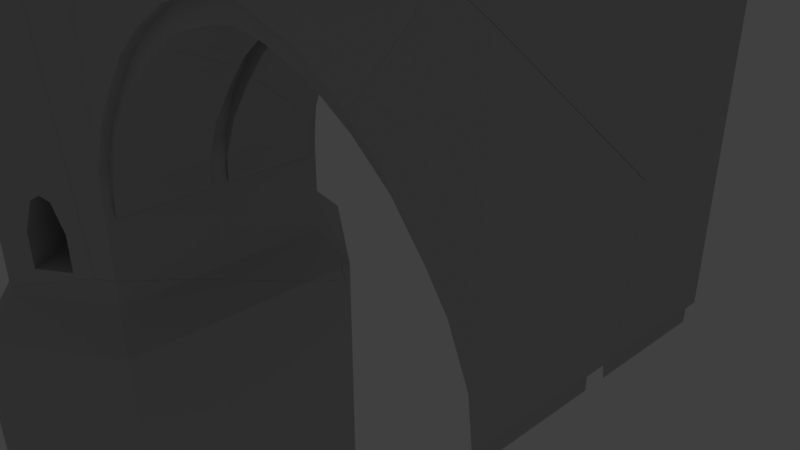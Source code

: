 # Source: PontCoupe01.blend  (saved by Blender 2.78.0; exported with 4.5.12 LTS)
import bpy
from mathutils import Matrix  # noqa: F401  (used for matrix-valued properties, if any)

bpy.ops.wm.read_factory_settings(use_empty=True)
scene = bpy.context.scene
scene.name = 'Scene'

# ---- collections
col_collection_1 = bpy.data.collections.new('Collection 1'); scene.collection.children.link(col_collection_1)
col_collection_1.hide_render = True
col_collection_1.hide_viewport = True
col_collection_2 = bpy.data.collections.new('Collection 2'); scene.collection.children.link(col_collection_2)

# ---- materials (node trees are filled in below, after node groups)
mat_murchateau_005 = bpy.data.materials.new('MurChateau.005')
mat_murchateau_005.alpha_threshold = 0.0
mat_murchateau_005.use_transparent_shadow = False
mat_murchateau_005.diffuse_color = (0.5489, 0.5489, 0.5489, 1.0)
mat_murchateau_005.specular_color = (0.0, 0.0, 0.0)
mat_murchateau_005.roughness = 0.5
mat_murchateau_005.specular_intensity = 1.0
mat_sol_004 = bpy.data.materials.new('sol.004')
mat_sol_004.alpha_threshold = 0.0
mat_sol_004.use_transparent_shadow = False
mat_sol_004.diffuse_color = (0.1845, 0.1767, 0.1299, 1.0)
mat_sol_004.specular_color = (0.0, 0.0, 0.0)
mat_sol_004.roughness = 0.5

# ---- material node trees

# ---- world
world_world = bpy.data.worlds.new('World'); scene.world = world_world
world_world.color = (0.05088, 0.05088, 0.05088)
world_world.use_sun_shadow = False
world_world.sun_shadow_jitter_overblur = 0.0
world_world.cycles.sampling_method = 'MANUAL'

# ---- cameras
cam_camera = bpy.data.cameras.new('Camera')
cam_camera.clip_end = 100.0
cam_camera.lens = 35.0
cam_camera.sensor_width = 32.0
cam_camera.sensor_height = 18.0
cam_camera.ortho_scale = 7.314
cam_camera.dof.focus_distance = 0.0
cam_camera.dof.aperture_fstop = 128.0

# ---- lights
light_lamp = bpy.data.lights.new('Lamp', 'POINT')
light_lamp.transmission_factor = 0.0
light_lamp.cutoff_distance = 30.0
light_lamp.energy = 100.0
light_lamp.shadow_buffer_clip_start = 1.001
light_lamp.shadow_soft_size = 0.1
light_lamp.shadow_maximum_resolution = 0.006
light_lamp.use_absolute_resolution = True

# ---- meshes
me_cube_010 = bpy.data.meshes.new('Cube.010')
me_cube_010.from_pydata([(3.52, 1.896, 4.661), (3.446, 1.74, 0.6854), (3.503, 1.74, -0.1562), (3.167, 1.74, 1.345), (2.742, 1.74, 1.952), (2.305, 1.74, 2.484), (1.773, 1.74, 2.921), (1.165, 1.74, 3.29), (0.5062, 1.74, 3.501), (3.446, 1.896, 0.6854), (3.52, 1.896, 0.04063), (3.167, 1.896, 1.345), (2.742, 1.896, 1.952), (2.305, 1.896, 2.484), (1.773, 1.896, 2.921), (1.165, 1.896, 3.29), (0.5062, 1.896, 3.501), (3.446, 0.1555, 0.3341), (3.167, 0.1555, 0.9932), (3.503, 0.1555, -0.1562), (2.742, 0.1555, 1.601), (2.305, 0.1555, 2.133), (1.773, 0.1555, 2.57), (1.165, 0.1555, 2.939), (0.5062, 0.1555, 3.15), (3.446, 0.1555, 0.6854), (3.503, 0.1555, 0.1951), (3.167, 0.1555, 1.345), (2.742, 0.1555, 1.952), (2.305, 0.1555, 2.484), (1.773, 0.1555, 2.921), (1.165, 0.1555, 3.29), (0.5062, 0.1555, 3.501), (3.446, 1.74, 0.3341), (3.503, 1.74, 0.1951), (3.167, 1.74, 0.9932), (2.742, 1.74, 1.601), (2.305, 1.74, 2.133), (1.773, 1.74, 2.57), (1.165, 1.74, 2.939), (0.5062, 1.74, 3.15), (3.52, 1.613, 4.433), (3.52, 1.613, 4.661), (-4.8, 1.059, -1.085), (-4.8, 1.059, -0.4532), (-5.343, 1.381, -1.085), (-5.343, 1.381, -0.4532), (-5.071, 1.22, 0.1499), (-5.207, 1.3, 0.05806), (-4.935, 1.139, 0.05806), (-5.0, 3.44, 5.967), (-5.0, 2.918, -1.581), (-2.983, 2.139, -2.169), (-2.888, 1.981, 5.967), (-7.013, 2.139, -2.169), (-7.112, 1.981, 5.967), (-5.0, 2.918, 4.661), (-3.52, 1.896, 4.661), (-6.48, 1.896, 4.661), (-5.0, 2.918, 0.04063), (-6.48, 1.896, 0.04063), (0.0, 1.74, 3.236), (0.0, 1.896, 4.661), (-3.446, 1.74, 0.6854), (-3.503, 1.74, -0.1562), (-3.167, 1.74, 1.345), (-2.742, 1.74, 1.952), (-2.305, 1.74, 2.484), (-1.773, 1.74, 2.921), (-1.165, 1.74, 3.29), (-0.5062, 1.74, 3.501), (-3.446, 1.896, 0.6854), (-3.52, 1.896, 0.04063), (-3.167, 1.896, 1.345), (-2.742, 1.896, 1.952), (-2.305, 1.896, 2.484), (-1.773, 1.896, 2.921), (-1.165, 1.896, 3.29), (-0.5062, 1.896, 3.501), (0.0, 1.896, 3.624), (-3.446, 0.1555, 0.3341), (-3.167, 0.1555, 0.9932), (-3.503, 0.1555, -0.1562), (-2.742, 0.1555, 1.601), (-2.305, 0.1555, 2.133), (-1.773, 0.1555, 2.57), (-1.165, 0.1555, 2.939), (-0.5062, 0.1555, 3.15), (0.0, 0.1555, 3.236), (-3.446, 0.1555, 0.6854), (-3.503, 0.1555, 0.1951), (-3.167, 0.1555, 1.345), (-2.742, 0.1555, 1.952), (-2.305, 0.1555, 2.484), (-1.773, 0.1555, 2.921), (-1.165, 0.1555, 3.29), (-0.5062, 0.1555, 3.501), (0.0, 0.1555, 3.587), (-3.446, 1.74, 0.3341), (-3.503, 1.74, 0.1951), (-3.167, 1.74, 0.9932), (-2.742, 1.74, 1.601), (-2.305, 1.74, 2.133), (-1.773, 1.74, 2.57), (-1.165, 1.74, 2.939), (-0.5062, 1.74, 3.15), (0.0, 1.74, 3.587), (-6.48, 1.613, 4.433), (0.0, 1.613, 4.433), (-3.52, 1.613, 4.433), (-7.112, 1.577, 5.967), (-2.888, 1.577, 5.967), (0.0, 1.613, 4.661), (-6.48, 1.613, 4.661), (-2.888, 1.577, 5.134), (-3.145, 1.779, 5.977), (-3.145, 1.594, 5.316), (-6.855, 1.779, 5.977), (-5.0, 3.44, 5.134), (-7.112, 1.981, 5.134), (-3.52, 1.613, 4.661), (-2.888, 1.981, 5.134), (-6.855, 1.594, 5.316), (-7.112, 1.577, 5.134), (-5.453, 3.216, -2.169), (-5.334, 2.687, 4.661), (-5.334, 2.687, 0.04063), (-5.477, 3.11, 5.967), (-5.477, 3.11, 5.134), (-5.473, 2.771, 5.316), (-4.538, 2.776, 5.316), (-4.55, 3.221, -2.169), (-4.671, 2.691, 4.661), (-4.671, 2.691, 0.04063), (-4.53, 3.115, 5.967), (-4.53, 3.115, 5.134), (-6.175, 2.106, 4.661), (-6.175, 2.106, 0.04063), (-6.677, 2.281, 5.967), (-6.677, 2.281, 5.134), (-6.473, 1.642, 5.977), (-6.473, 2.043, 5.316), (-6.598, 2.425, -2.169), (-3.401, 2.427, -2.169), (-3.529, 2.045, 5.977), (-3.827, 2.108, 4.661), (-3.827, 2.108, 0.04063), (-3.529, 1.642, 5.977), (-3.326, 2.284, 5.967), (-3.326, 2.284, 5.134), (-6.677, 2.281, 5.305), (-7.112, 1.981, 5.305), (-4.588, 1.642, 5.316), (-5.0, 1.642, 5.316), (-4.53, 3.115, 5.305), (-5.0, 3.44, 5.305), (-2.888, 1.577, 5.305), (-2.888, 1.981, 5.305), (-7.112, 1.577, 5.305), (-3.145, 1.594, 5.977), (-6.855, 1.594, 5.977), (-6.473, 1.642, 5.316), (-5.477, 3.11, 5.305), (-5.419, 1.642, 5.316), (-5.473, 2.771, 5.977), (-4.538, 2.776, 5.977), (-6.473, 2.043, 5.977), (-3.529, 1.642, 5.316), (-3.326, 2.284, 5.305), (-3.529, 2.045, 5.316), (-3.843, 2.01, 5.803), (-4.09, 2.289, 4.661), (-4.09, 2.289, 0.04063), (-3.859, 1.642, 5.316), (-3.701, 2.542, 5.792), (-3.701, 2.542, 5.134), (-3.759, 2.674, -2.169), (-4.308, 2.346, 5.803), (-4.478, 2.558, 4.661), (-4.478, 2.558, 0.04063), (-4.346, 1.642, 5.316), (-4.256, 2.926, 5.792), (-4.256, 2.926, 5.134), (-4.288, 3.04, -2.169), (-5.727, 3.027, -2.169), (-5.536, 2.548, 4.661), (-5.536, 2.548, 0.04063), (-5.764, 2.912, 5.792), (-5.764, 2.912, 5.134), (-5.671, 1.642, 5.316), (-5.713, 2.334, 5.803), (-5.946, 2.264, 4.661), (-5.946, 2.264, 0.04063), (-6.351, 2.507, 5.792), (-6.351, 2.507, 5.134), (-6.187, 1.642, 5.316), (-6.201, 1.978, 5.803), (-6.287, 2.64, -2.169), (-3.701, 2.542, 5.305), (-3.843, 2.01, 5.316), (-4.308, 2.346, 5.316), (-4.256, 2.926, 5.305), (-5.764, 2.912, 5.305), (-5.713, 2.334, 5.316), (-6.351, 2.507, 5.305), (-6.201, 1.978, 5.316), (-4.207, 2.37, -1.085), (-4.207, 2.37, 0.05806), (-4.202, 2.367, 0.04063), (-4.077, 2.28, -1.085), (-4.09, 2.289, -1.085), (-4.077, 2.28, -0.4532), (-4.09, 2.289, -0.4019), (-4.337, 2.46, 0.1499), (-4.337, 2.46, -1.085), (-4.598, 2.64, -1.085), (-4.547, 2.605, -1.085), (-4.478, 2.558, -1.085), (-4.467, 2.55, -1.085), (-4.598, 2.64, -0.4532), (-4.467, 2.55, 0.05806), (-4.341, 2.463, -1.085), (-4.472, 2.553, 0.04063), (-4.481, 2.559, 0.006264), (-4.476, 2.556, 0.02293), (-4.478, 2.558, 0.01444), (-4.576, 1.437, -0.4532), (-5.892, 2.302, -1.085), (-5.313, 1.363, -0.4532), (-6.023, 2.211, -0.4532), (-5.966, 2.251, -0.2302), (-5.946, 2.264, -0.1539), (-5.946, 2.264, -1.085), (-5.313, 1.363, -1.085), (-6.023, 2.211, -1.021), (-6.023, 2.211, -1.085), (-5.762, 2.392, -1.085), (-5.892, 2.302, 0.05806), (-5.762, 2.392, 0.1499), (-4.951, 1.423, 0.1499), (-5.897, 2.298, 0.04063), (-5.071, 1.22, -0.1506), (-5.207, 1.3, -0.3209), (-4.995, 1.968, -0.4532), (-5.501, 2.572, -0.4532), (-4.566, 1.454, -0.4532), (-5.501, 2.572, -1.085), (-4.995, 1.968, -1.085), (-5.536, 2.548, -1.085), (-5.631, 2.482, -1.085), (-5.681, 2.448, -1.085), (-5.631, 2.482, 0.05806), (-4.973, 1.695, 0.05806), (-4.758, 1.438, 0.05806), (-5.627, 2.485, 0.04063), (-5.536, 2.548, -0.3178), (-5.566, 2.527, -0.1973), (-5.334, 2.687, -1.581), (-4.998, 3.53, -2.169), (-3.52, 1.896, -1.581), (-3.827, 2.108, -1.581), (-6.48, 1.896, -1.581), (-5.536, 2.548, -1.581), (-4.671, 2.691, -1.581), (-6.175, 2.106, -1.581), (-4.09, 2.289, -1.581), (-4.478, 2.558, -1.581), (-5.946, 2.264, -1.581), (-5.453, 3.216, -6.716), (-4.998, 3.53, -6.716), (-2.983, 2.139, -6.716), (-3.401, 2.427, -6.716), (-7.013, 2.139, -6.716), (-5.727, 3.027, -6.716), (-4.55, 3.221, -6.716), (-6.598, 2.425, -6.716), (-3.759, 2.674, -6.716), (-4.288, 3.04, -6.716), (-6.287, 2.64, -6.716), (3.446, 0.0, 0.6854), (3.167, 0.0, 1.345), (2.742, 0.0, 1.952), (2.305, 0.0, 2.484), (1.773, 0.0, 2.921), (1.165, 0.0, 3.29), (0.5062, 0.0, 3.501), (3.52, -1.896, 4.661), (3.52, 0.0, 0.04063), (3.446, -1.74, 0.6854), (3.503, -1.74, -0.1562), (3.167, -1.74, 1.345), (2.742, -1.74, 1.952), (2.305, -1.74, 2.484), (1.773, -1.74, 2.921), (1.165, -1.74, 3.29), (0.5062, -1.74, 3.501), (3.446, -1.896, 0.6854), (3.52, -1.896, 0.04063), (3.167, -1.896, 1.345), (2.742, -1.896, 1.952), (2.305, -1.896, 2.484), (1.773, -1.896, 2.921), (1.165, -1.896, 3.29), (0.5062, -1.896, 3.501), (3.446, -0.1555, 0.3341), (3.167, -0.1555, 0.9932), (3.503, -0.1555, -0.1562), (2.742, -0.1555, 1.601), (2.305, -0.1555, 2.133), (1.773, -0.1555, 2.57), (1.165, -0.1555, 2.939), (0.5062, -0.1555, 3.15), (3.446, -0.1555, 0.6854), (3.503, -0.1555, 0.1951), (3.167, -0.1555, 1.345), (2.742, -0.1555, 1.952), (2.305, -0.1555, 2.484), (1.773, -0.1555, 2.921), (1.165, -0.1555, 3.29), (0.5062, -0.1555, 3.501), (3.446, -1.74, 0.3341), (3.503, -1.74, 0.1951), (3.167, -1.74, 0.9932), (2.742, -1.74, 1.601), (2.305, -1.74, 2.133), (1.773, -1.74, 2.57), (1.165, -1.74, 2.939), (0.5062, -1.74, 3.15), (3.52, 0.0, 4.433), (3.52, -1.613, 4.433), (3.52, -1.613, 4.661), (-4.8, -1.059, -1.085), (-4.8, -1.059, -0.4532), (-5.343, -1.381, -1.085), (-5.343, -1.381, -0.4532), (-5.071, -1.22, 0.1499), (-5.207, -1.3, 0.05806), (-4.935, -1.139, 0.05806), (-5.0, 0.0, -2.217), (-5.0, -3.44, 5.967), (-5.0, -2.918, -1.581), (-3.52, 0.0, -1.581), (-2.983, -2.139, -2.169), (-2.888, -1.981, 5.967), (-6.48, 0.0, -1.581), (-7.013, -2.139, -2.169), (-7.112, -1.981, 5.967), (-3.446, 0.0, 0.6854), (-3.167, 0.0, 1.345), (-2.742, 0.0, 1.952), (-2.305, 0.0, 2.484), (-1.773, 0.0, 2.921), (-1.165, 0.0, 3.29), (-0.5062, 0.0, 3.501), (0.0, 0.0, 3.624), (-5.0, -2.918, 4.661), (-3.52, -1.896, 4.661), (-6.48, -1.896, 4.661), (-5.0, -2.918, 0.04063), (-6.48, -1.896, 0.04063), (-6.48, 0.0, 0.04063), (-3.52, 0.0, 0.04063), (0.0, -1.74, 3.236), (0.0, -1.896, 4.661), (-3.446, -1.74, 0.6854), (-3.503, -1.74, -0.1562), (-3.167, -1.74, 1.345), (-2.742, -1.74, 1.952), (-2.305, -1.74, 2.484), (-1.773, -1.74, 2.921), (-1.165, -1.74, 3.29), (-0.5062, -1.74, 3.501), (-3.446, -1.896, 0.6854), (-3.52, -1.896, 0.04063), (-3.167, -1.896, 1.345), (-2.742, -1.896, 1.952), (-2.305, -1.896, 2.484), (-1.773, -1.896, 2.921), (-1.165, -1.896, 3.29), (-0.5062, -1.896, 3.501), (0.0, -1.896, 3.624), (-3.446, -0.1555, 0.3341), (-3.167, -0.1555, 0.9932), (-3.503, -0.1555, -0.1562), (-2.742, -0.1555, 1.601), (-2.305, -0.1555, 2.133), (-1.773, -0.1555, 2.57), (-1.165, -0.1555, 2.939), (-0.5062, -0.1555, 3.15), (0.0, -0.1555, 3.236), (-3.446, -0.1555, 0.6854), (-3.503, -0.1555, 0.1951), (-3.167, -0.1555, 1.345), (-2.742, -0.1555, 1.952), (-2.305, -0.1555, 2.484), (-1.773, -0.1555, 2.921), (-1.165, -0.1555, 3.29), (-0.5062, -0.1555, 3.501), (0.0, -0.1555, 3.587), (-3.446, -1.74, 0.3341), (-3.503, -1.74, 0.1951), (-3.167, -1.74, 0.9932), (-2.742, -1.74, 1.601), (-2.305, -1.74, 2.133), (-1.773, -1.74, 2.57), (-1.165, -1.74, 2.939), (-0.5062, -1.74, 3.15), (0.0, -1.74, 3.587), (0.0, 0.0, 4.433), (-3.52, 0.0, 4.433), (-6.48, 0.0, 4.433), (-6.48, -1.613, 4.433), (0.0, -1.613, 4.433), (-3.52, -1.613, 4.433), (-7.112, -1.577, 5.967), (-2.888, -1.577, 5.967), (0.0, -1.613, 4.661), (-6.48, -1.613, 4.661), (-2.888, -1.577, 5.134), (-3.145, -1.779, 5.977), (-3.145, -1.594, 5.316), (-6.855, -1.779, 5.977), (-5.0, -3.44, 5.134), (-7.112, -1.981, 5.134), (-3.52, -1.613, 4.661), (-2.888, -1.981, 5.134), (-6.855, -1.594, 5.316), (-7.112, -1.577, 5.134), (-5.453, -3.216, -2.169), (-5.334, 0.0, -2.217), (-5.334, -2.687, 4.661), (-5.334, -2.687, 0.04063), (-5.477, -3.11, 5.967), (-5.477, -3.11, 5.134), (-5.473, -2.771, 5.316), (-4.538, -2.776, 5.316), (-4.671, 0.0, -2.217), (-4.55, -3.221, -2.169), (-4.671, -2.691, 4.661), (-4.671, -2.691, 0.04063), (-4.53, -3.115, 5.967), (-4.53, -3.115, 5.134), (-6.175, 0.0, -2.217), (-6.175, -2.106, 4.661), (-6.175, -2.106, 0.04063), (-6.677, -2.281, 5.967), (-6.677, -2.281, 5.134), (-6.473, -1.642, 5.977), (-6.473, -2.043, 5.316), (-6.598, -2.425, -2.169), (-3.401, -2.427, -2.169), (-3.529, -2.045, 5.977), (-3.827, 0.0, -2.217), (-3.827, -2.108, 4.661), (-3.827, -2.108, 0.04063), (-3.529, -1.642, 5.977), (-3.326, -2.284, 5.967), (-3.326, -2.284, 5.134), (-6.677, -2.281, 5.305), (-7.112, -1.981, 5.305), (-4.588, -1.642, 5.316), (-5.0, -1.642, 5.316), (-4.53, -3.115, 5.305), (-5.0, -3.44, 5.305), (-2.888, -1.577, 5.305), (-2.888, -1.981, 5.305), (-7.112, -1.577, 5.305), (-3.145, -1.594, 5.977), (-6.855, -1.594, 5.977), (-6.473, -1.642, 5.316), (-5.477, -3.11, 5.305), (-5.419, -1.642, 5.316), (-5.473, -2.771, 5.977), (-4.538, -2.776, 5.977), (-6.473, -2.043, 5.977), (-3.529, -1.642, 5.316), (-3.326, -2.284, 5.305), (-3.529, -2.045, 5.316), (-3.843, -2.01, 5.803), (-4.09, 0.0, -2.217), (-4.09, -2.289, 4.661), (-4.09, -2.289, 0.04063), (-3.859, -1.642, 5.316), (-3.701, -2.542, 5.792), (-3.701, -2.542, 5.134), (-3.759, -2.674, -2.169), (-4.308, -2.346, 5.803), (-4.478, 0.0, -2.217), (-4.478, -2.558, 4.661), (-4.478, -2.558, 0.04063), (-4.346, -1.642, 5.316), (-4.256, -2.926, 5.792), (-4.256, -2.926, 5.134), (-4.288, -3.04, -2.169), (-5.727, -3.027, -2.169), (-5.536, 0.0, -2.217), (-5.536, -2.548, 4.661), (-5.536, -2.548, 0.04063), (-5.764, -2.912, 5.792), (-5.764, -2.912, 5.134), (-5.671, -1.642, 5.316), (-5.713, -2.334, 5.803), (-5.946, 0.0, -2.217), (-5.946, -2.264, 4.661), (-5.946, -2.264, 0.04063), (-6.351, -2.507, 5.792), (-6.351, -2.507, 5.134), (-6.187, -1.642, 5.316), (-6.201, -1.978, 5.803), (-6.287, -2.64, -2.169), (-3.701, -2.542, 5.305), (-3.843, -2.01, 5.316), (-4.308, -2.346, 5.316), (-4.256, -2.926, 5.305), (-5.764, -2.912, 5.305), (-5.713, -2.334, 5.316), (-6.351, -2.507, 5.305), (-6.201, -1.978, 5.316), (-4.207, -2.37, -1.085), (-4.207, -2.37, 0.05806), (-4.202, -2.367, 0.04063), (-4.077, -2.28, -1.085), (-4.09, -2.289, -1.085), (-4.077, -2.28, -0.4532), (-4.09, -2.289, -0.4019), (-4.337, -2.46, 0.1499), (-4.337, -2.46, -1.085), (-4.598, -2.64, -1.085), (-4.547, -2.605, -1.085), (-4.478, -2.558, -1.085), (-4.467, -2.55, -1.085), (-4.598, -2.64, -0.4532), (-4.467, -2.55, 0.05806), (-4.341, -2.463, -1.085), (-4.472, -2.553, 0.04063), (-4.481, -2.559, 0.006264), (-4.476, -2.556, 0.02293), (-4.478, -2.558, 0.01444), (-4.576, -1.437, -0.4532), (-5.892, -2.302, -1.085), (-5.313, -1.363, -0.4532), (-6.023, -2.211, -0.4532), (-5.966, -2.251, -0.2302), (-5.946, -2.264, -0.1539), (-5.946, -2.264, -1.085), (-5.313, -1.363, -1.085), (-6.023, -2.211, -1.021), (-6.023, -2.211, -1.085), (-5.762, -2.392, -1.085), (-5.892, -2.302, 0.05806), (-5.762, -2.392, 0.1499), (-4.951, -1.423, 0.1499), (-5.897, -2.298, 0.04063), (-5.071, -1.22, -0.1506), (-5.207, -1.3, -0.3209), (-4.995, -1.968, -0.4532), (-5.501, -2.572, -0.4532), (-4.566, -1.454, -0.4532), (-5.501, -2.572, -1.085), (-4.995, -1.968, -1.085), (-5.536, -2.548, -1.085), (-5.631, -2.482, -1.085), (-5.681, -2.448, -1.085), (-5.631, -2.482, 0.05806), (-4.973, -1.695, 0.05806), (-4.758, -1.438, 0.05806), (-5.627, -2.485, 0.04063), (-5.536, -2.548, -0.3178), (-5.566, -2.527, -0.1973), (-5.334, -2.687, -1.581), (-4.998, -3.53, -2.169), (-4.55, 0.0, -6.716), (-4.998, 0.0, -2.169), (-3.52, -1.896, -1.581), (-3.827, -2.108, -1.581), (-2.983, 0.0, -6.716), (-6.48, -1.896, -1.581), (-7.013, 0.0, -6.716), (-6.598, 0.0, -6.716), (-5.536, -2.548, -1.581), (-5.453, 0.0, -6.716), (-4.288, 0.0, -6.716), (-4.671, -2.691, -1.581), (-6.287, 0.0, -6.716), (-6.175, -2.106, -1.581), (-4.09, -2.289, -1.581), (-3.401, 0.0, -6.716), (-3.759, 0.0, -6.716), (-4.478, -2.558, -1.581), (-5.946, -2.264, -1.581), (-5.727, 0.0, -6.716), (-4.55, 0.0, -2.169), (-4.998, 0.0, -6.716), (-6.598, 0.0, -2.169), (-7.013, 0.0, -2.169), (-5.453, 0.0, -2.169), (-4.288, 0.0, -2.169), (-6.287, 0.0, -2.169), (-2.983, 0.0, -2.169), (-3.401, 0.0, -2.169), (-3.759, 0.0, -2.169), (-5.727, 0.0, -2.169), (-5.453, -3.216, -6.716), (-4.998, -3.53, -6.716), (-2.983, -2.139, -6.716), (-3.401, -2.427, -6.716), (-7.013, -2.139, -6.716), (-5.727, -3.027, -6.716), (-4.55, -3.221, -6.716), (-6.598, -2.425, -6.716), (-3.759, -2.674, -6.716), (-4.288, -3.04, -6.716), (-6.287, -2.64, -6.716)], [], [(41, 10, 0), (0, 13, 14), (19, 33, 2), (17, 35, 33), (18, 36, 35), (20, 37, 36), (21, 38, 37), (22, 39, 38), (23, 40, 39), (24, 61, 40), (62, 42, 0), (34, 9, 10), (3, 9, 1), (4, 11, 3), (5, 12, 4), (6, 13, 5), (7, 14, 6), (8, 15, 7), (106, 16, 8), (26, 279, 25), (25, 280, 27), (27, 281, 28), (28, 282, 29), (29, 283, 30), (30, 284, 31), (31, 285, 32), (97, 285, 354), (34, 287, 26), (17, 26, 25), (18, 25, 27), (20, 27, 28), (21, 28, 29), (22, 29, 30), (23, 30, 31), (24, 31, 32), (88, 32, 97), (33, 34, 2), (35, 1, 33), (36, 3, 35), (37, 4, 36), (38, 5, 37), (39, 6, 38), (40, 7, 39), (61, 8, 40), (2, 26, 19), (328, 108, 408), (41, 112, 108), (10, 41, 287), (41, 0, 42), (287, 41, 328), (16, 79, 62), (0, 10, 9), (0, 9, 11), (16, 62, 15), (15, 62, 0), (0, 11, 12), (0, 12, 13), (14, 15, 0), (19, 17, 33), (17, 18, 35), (18, 20, 36), (20, 21, 37), (21, 22, 38), (22, 23, 39), (23, 24, 40), (24, 88, 61), (62, 112, 42), (34, 1, 9), (3, 11, 9), (4, 12, 11), (5, 13, 12), (6, 14, 13), (7, 15, 14), (8, 16, 15), (106, 79, 16), (26, 287, 279), (25, 279, 280), (27, 280, 281), (28, 281, 282), (29, 282, 283), (30, 283, 284), (31, 284, 285), (97, 32, 285), (34, 10, 287), (17, 19, 26), (18, 17, 25), (20, 18, 27), (21, 20, 28), (22, 21, 29), (23, 22, 30), (24, 23, 31), (88, 24, 32), (33, 1, 34), (35, 3, 1), (36, 4, 3), (37, 5, 4), (38, 6, 5), (39, 7, 6), (40, 8, 7), (61, 106, 8), (2, 34, 26), (328, 41, 108), (41, 42, 112), (221, 247, 214), (48, 238, 239), (45, 228, 233), (239, 49, 47), (274, 571, 592), (140, 166, 117), (154, 135, 118), (151, 119, 123), (272, 275, 578), (115, 144, 147), (58, 60, 107), (136, 137, 60), (109, 57, 72), (132, 133, 59), (133, 263, 51), (341, 259, 72), (137, 264, 261), (60, 261, 344), (57, 76, 75), (79, 62, 108), (82, 64, 98), (80, 98, 100), (81, 100, 101), (83, 101, 102), (84, 102, 103), (85, 103, 104), (86, 104, 105), (87, 105, 61), (62, 57, 120), (99, 72, 71), (65, 63, 71), (66, 65, 73), (67, 66, 74), (68, 67, 75), (69, 68, 76), (70, 69, 77), (106, 70, 78), (90, 89, 347), (89, 91, 348), (91, 92, 349), (92, 93, 350), (93, 94, 351), (94, 95, 352), (95, 96, 353), (97, 354, 353), (97, 106, 79), (99, 90, 361), (80, 89, 90), (81, 91, 89), (83, 92, 91), (84, 93, 92), (85, 94, 93), (86, 95, 94), (87, 96, 95), (88, 97, 96), (98, 64, 99), (100, 98, 63), (101, 100, 65), (102, 101, 66), (103, 102, 67), (104, 103, 68), (105, 104, 69), (61, 105, 70), (88, 61, 106), (64, 82, 90), (156, 114, 121), (410, 409, 109), (409, 408, 108), (109, 108, 112), (107, 109, 120), (148, 144, 115), (111, 53, 115), (139, 136, 58), (114, 120, 57), (135, 132, 56), (110, 160, 117), (123, 119, 58), (113, 163, 189), (50, 165, 134), (150, 139, 119), (155, 118, 128), (202, 203, 129), (128, 118, 56), (59, 51, 257), (56, 59, 126), (268, 269, 592), (164, 129, 130), (182, 178, 132), (179, 225, 223), (178, 179, 133), (201, 182, 135), (277, 581, 571), (138, 55, 117), (204, 194, 139), (194, 191, 136), (192, 231, 230), (191, 192, 137), (275, 278, 583), (161, 195, 205), (270, 575, 586), (157, 121, 149), (57, 72, 146), (259, 260, 146), (149, 121, 57), (198, 199, 169), (199, 173, 167), (55, 138, 150), (50, 134, 154), (53, 111, 156), (110, 55, 151), (111, 159, 116), (110, 158, 122), (140, 160, 122), (127, 50, 155), (127, 162, 129), (134, 165, 130), (152, 130, 129), (138, 166, 141), (166, 140, 161), (159, 147, 167), (148, 53, 157), (148, 168, 169), (147, 144, 169), (199, 200, 180), (174, 181, 177), (271, 586, 587), (168, 149, 175), (145, 146, 172), (260, 211, 172), (175, 149, 145), (201, 154, 130), (200, 130, 152), (276, 587, 581), (198, 175, 182), (171, 213, 220), (266, 218, 221), (182, 175, 171), (163, 129, 203), (273, 268, 580), (125, 126, 186), (126, 257, 262), (188, 128, 125), (162, 128, 188), (193, 196, 190), (204, 150, 141), (189, 203, 205), (278, 273, 590), (185, 238, 192), (186, 255, 256), (188, 185, 191), (202, 188, 194), (174, 170, 199), (170, 177, 200), (181, 174, 198), (181, 201, 200), (187, 190, 203), (193, 187, 202), (190, 196, 205), (193, 204, 205), (274, 592, 269), (140, 117, 160), (154, 118, 155), (151, 123, 158), (272, 578, 577), (115, 147, 159), (360, 107, 60), (58, 107, 113), (107, 360, 410), (136, 60, 58), (72, 361, 109), (109, 120, 57), (361, 409, 109), (132, 59, 56), (133, 51, 59), (341, 72, 361), (137, 261, 60), (60, 344, 360), (78, 62, 79), (57, 71, 72), (57, 73, 71), (78, 77, 62), (77, 57, 62), (57, 74, 73), (57, 75, 74), (76, 57, 77), (79, 108, 354), (108, 62, 112), (354, 108, 408), (82, 98, 80), (80, 100, 81), (81, 101, 83), (83, 102, 84), (84, 103, 85), (85, 104, 86), (86, 105, 87), (87, 61, 88), (62, 120, 112), (99, 71, 63), (65, 71, 73), (66, 73, 74), (67, 74, 75), (68, 75, 76), (69, 76, 77), (70, 77, 78), (106, 78, 79), (90, 347, 361), (89, 348, 347), (91, 349, 348), (92, 350, 349), (93, 351, 350), (94, 352, 351), (95, 353, 352), (97, 353, 96), (97, 79, 354), (99, 361, 72), (80, 90, 82), (81, 89, 80), (83, 91, 81), (84, 92, 83), (85, 93, 84), (86, 94, 85), (87, 95, 86), (88, 96, 87), (98, 99, 63), (100, 63, 65), (101, 65, 66), (102, 66, 67), (103, 67, 68), (104, 68, 69), (105, 69, 70), (61, 70, 106), (88, 106, 97), (64, 90, 99), (156, 121, 157), (410, 109, 107), (409, 108, 109), (109, 112, 120), (107, 120, 113), (148, 115, 53), (111, 115, 159), (139, 58, 119), (114, 57, 121), (135, 56, 118), (110, 117, 55), (123, 58, 113), (153, 120, 152), (173, 120, 167), (163, 113, 153), (180, 120, 173), (116, 114, 156), (114, 116, 120), (113, 122, 123), (158, 123, 122), (195, 113, 189), (122, 113, 161), (120, 153, 113), (167, 120, 116), (161, 113, 195), (152, 120, 180), (165, 50, 164), (127, 164, 50), (150, 119, 151), (155, 128, 162), (202, 129, 162), (128, 56, 125), (59, 257, 126), (56, 126, 125), (268, 592, 580), (164, 130, 165), (182, 132, 135), (215, 263, 133), (178, 133, 132), (201, 135, 154), (277, 571, 274), (138, 117, 166), (204, 139, 150), (194, 136, 139), (234, 264, 137), (191, 137, 136), (275, 583, 578), (161, 205, 141), (270, 586, 271), (157, 149, 168), (57, 146, 145), (259, 146, 72), (149, 57, 145), (198, 169, 168), (199, 167, 169), (55, 150, 151), (50, 154, 155), (53, 156, 157), (110, 151, 158), (111, 116, 156), (110, 122, 160), (140, 122, 161), (127, 155, 162), (127, 129, 164), (134, 130, 154), (152, 129, 163), (138, 141, 150), (166, 161, 141), (159, 167, 116), (148, 157, 168), (148, 169, 144), (147, 169, 167), (199, 180, 173), (174, 177, 170), (271, 587, 276), (168, 175, 198), (145, 172, 171), (260, 172, 146), (175, 145, 171), (201, 130, 200), (200, 152, 180), (276, 581, 277), (198, 182, 201), (171, 179, 178), (265, 214, 206), (182, 171, 178), (163, 203, 189), (273, 580, 590), (125, 186, 185), (126, 246, 244), (188, 125, 185), (162, 188, 202), (193, 190, 187), (204, 141, 205), (189, 205, 195), (278, 590, 583), (185, 192, 191), (186, 256, 254), (188, 191, 194), (202, 194, 204), (174, 199, 198), (170, 200, 199), (181, 198, 201), (181, 200, 177), (187, 203, 202), (193, 202, 204), (190, 205, 203), (193, 205, 196), (224, 179, 222), (208, 172, 212), (225, 179, 224), (266, 216, 217), (228, 46, 242), (219, 247, 215), (224, 222, 252), (262, 250, 249), (49, 241, 47), (213, 253, 239), (245, 211, 209), (252, 213, 239), (267, 227, 236), (231, 192, 240), (267, 264, 235), (48, 241, 242), (208, 212, 245), (243, 246, 247), (254, 256, 243), (48, 242, 46), (46, 235, 229), (46, 240, 48), (238, 252, 239), (45, 247, 227), (245, 226, 253), (253, 44, 49), (44, 242, 241), (43, 228, 44), (124, 51, 258), (259, 598, 52), (143, 259, 52), (594, 261, 54), (184, 257, 124), (51, 131, 258), (261, 142, 54), (176, 260, 143), (266, 176, 183), (263, 183, 131), (197, 262, 184), (264, 197, 142), (124, 269, 268), (52, 575, 270), (143, 270, 271), (594, 272, 577), (184, 268, 273), (258, 274, 269), (54, 275, 272), (176, 271, 276), (183, 276, 277), (131, 277, 274), (197, 273, 278), (142, 278, 275), (329, 286, 297), (286, 301, 300), (306, 289, 320), (304, 320, 322), (305, 322, 323), (307, 323, 324), (308, 324, 325), (309, 325, 326), (310, 326, 327), (311, 327, 362), (363, 286, 330), (321, 297, 296), (290, 288, 296), (291, 290, 298), (292, 291, 299), (293, 292, 300), (294, 293, 301), (295, 294, 302), (407, 295, 303), (313, 312, 279), (312, 314, 280), (314, 315, 281), (315, 316, 282), (316, 317, 283), (317, 318, 284), (318, 319, 285), (398, 354, 285), (321, 313, 287), (304, 312, 313), (305, 314, 312), (307, 315, 314), (308, 316, 315), (309, 317, 316), (310, 318, 317), (311, 319, 318), (389, 398, 319), (320, 289, 321), (322, 320, 288), (323, 322, 290), (324, 323, 291), (325, 324, 292), (326, 325, 293), (327, 326, 294), (362, 327, 295), (289, 306, 313), (328, 408, 412), (329, 412, 416), (297, 287, 329), (329, 330, 286), (287, 328, 329), (303, 363, 380), (286, 296, 297), (286, 298, 296), (303, 302, 363), (302, 286, 363), (286, 299, 298), (286, 300, 299), (301, 286, 302), (306, 320, 304), (304, 322, 305), (305, 323, 307), (307, 324, 308), (308, 325, 309), (309, 326, 310), (310, 327, 311), (311, 362, 389), (363, 330, 416), (321, 296, 288), (290, 296, 298), (291, 298, 299), (292, 299, 300), (293, 300, 301), (294, 301, 302), (295, 302, 303), (407, 303, 380), (313, 279, 287), (312, 280, 279), (314, 281, 280), (315, 282, 281), (316, 283, 282), (317, 284, 283), (318, 285, 284), (398, 285, 319), (321, 287, 297), (304, 313, 306), (305, 312, 304), (307, 314, 305), (308, 315, 307), (309, 316, 308), (310, 317, 309), (311, 318, 310), (389, 319, 311), (320, 321, 288), (322, 288, 290), (323, 290, 291), (324, 291, 292), (325, 292, 293), (326, 293, 294), (327, 294, 295), (362, 295, 407), (289, 313, 321), (328, 412, 329), (329, 416, 330), (559, 533, 526), (550, 549, 336), (540, 333, 545), (551, 337, 565), (608, 592, 571), (447, 421, 474), (462, 422, 441), (459, 427, 423), (606, 578, 609), (419, 455, 451), (357, 411, 359), (443, 359, 444), (413, 373, 356), (438, 358, 439), (439, 340, 582), (341, 373, 573), (444, 576, 584), (359, 344, 576), (356, 376, 377), (380, 412, 363), (383, 399, 365), (381, 401, 399), (382, 402, 401), (384, 403, 402), (385, 404, 403), (386, 405, 404), (387, 406, 405), (388, 362, 406), (363, 424, 356), (400, 372, 373), (366, 372, 364), (367, 374, 366), (368, 375, 367), (369, 376, 368), (370, 377, 369), (371, 378, 370), (407, 379, 371), (391, 347, 390), (390, 348, 392), (392, 349, 393), (393, 350, 394), (394, 351, 395), (395, 352, 396), (396, 353, 397), (398, 353, 354), (398, 380, 407), (400, 361, 391), (381, 391, 390), (382, 390, 392), (384, 392, 393), (385, 393, 394), (386, 394, 395), (387, 395, 396), (388, 396, 397), (389, 397, 398), (399, 400, 365), (401, 364, 399), (402, 366, 401), (403, 367, 402), (404, 368, 403), (405, 369, 404), (406, 370, 405), (362, 371, 406), (389, 407, 362), (365, 391, 383), (464, 425, 418), (410, 413, 409), (409, 412, 408), (413, 416, 412), (411, 424, 413), (456, 419, 451), (415, 419, 343), (446, 357, 443), (418, 356, 424), (441, 355, 438), (414, 421, 468), (427, 357, 423), (417, 500, 471), (339, 440, 473), (458, 423, 446), (463, 433, 422), (514, 434, 515), (433, 355, 422), (358, 569, 340), (355, 431, 358), (602, 592, 603), (472, 435, 434), (492, 438, 488), (489, 535, 537), (488, 439, 489), (513, 441, 492), (611, 571, 581), (445, 421, 346), (516, 446, 506), (506, 443, 503), (504, 542, 543), (503, 444, 504), (609, 583, 612), (469, 517, 507), (604, 586, 575), (465, 457, 425), (356, 454, 373), (573, 454, 574), (457, 356, 425), (510, 477, 511), (511, 475, 482), (346, 458, 445), (339, 462, 440), (343, 464, 415), (414, 459, 346), (415, 420, 467), (414, 426, 466), (447, 426, 468), (432, 463, 339), (432, 434, 470), (440, 435, 473), (460, 434, 435), (445, 448, 474), (474, 469, 447), (467, 475, 455), (456, 465, 343), (456, 477, 476), (455, 477, 451), (511, 490, 512), (483, 486, 491), (605, 587, 586), (476, 484, 457), (453, 481, 454), (574, 523, 521), (484, 453, 457), (513, 435, 462), (512, 460, 435), (610, 581, 587), (510, 492, 484), (480, 525, 481), (530, 529, 588), (492, 480, 484), (471, 515, 434), (607, 580, 602), (430, 497, 431), (431, 579, 569), (499, 430, 433), (470, 499, 433), (505, 501, 508), (516, 448, 458), (500, 517, 515), (612, 590, 607), (496, 550, 497), (497, 568, 567), (499, 503, 496), (514, 506, 499), (483, 511, 478), (478, 512, 486), (491, 510, 483), (491, 512, 513), (498, 515, 501), (505, 514, 498), (501, 517, 508), (505, 517, 516), (608, 603, 592), (447, 468, 421), (462, 463, 422), (459, 466, 427), (606, 577, 578), (419, 467, 455), (360, 359, 411), (357, 417, 411), (411, 410, 360), (443, 357, 359), (373, 413, 361), (413, 356, 424), (361, 413, 409), (438, 355, 358), (439, 358, 340), (341, 361, 373), (444, 359, 576), (359, 360, 344), (379, 380, 363), (356, 373, 372), (356, 372, 374), (379, 363, 378), (378, 363, 356), (356, 374, 375), (356, 375, 376), (377, 378, 356), (380, 354, 412), (412, 416, 363), (354, 408, 412), (383, 381, 399), (381, 382, 401), (382, 384, 402), (384, 385, 403), (385, 386, 404), (386, 387, 405), (387, 388, 406), (388, 389, 362), (363, 416, 424), (400, 364, 372), (366, 374, 372), (367, 375, 374), (368, 376, 375), (369, 377, 376), (370, 378, 377), (371, 379, 378), (407, 380, 379), (391, 361, 347), (390, 347, 348), (392, 348, 349), (393, 349, 350), (394, 350, 351), (395, 351, 352), (396, 352, 353), (398, 397, 353), (398, 354, 380), (400, 373, 361), (381, 383, 391), (382, 381, 390), (384, 382, 392), (385, 384, 393), (386, 385, 394), (387, 386, 395), (388, 387, 396), (389, 388, 397), (399, 364, 400), (401, 366, 364), (402, 367, 366), (403, 368, 367), (404, 369, 368), (405, 370, 369), (406, 371, 370), (362, 407, 371), (389, 398, 407), (365, 400, 391), (464, 465, 425), (410, 411, 413), (409, 413, 412), (413, 424, 416), (411, 417, 424), (456, 343, 419), (415, 467, 419), (446, 423, 357), (418, 425, 356), (441, 422, 355), (414, 346, 421), (427, 417, 357), (461, 460, 424), (482, 475, 424), (471, 461, 417), (490, 482, 424), (420, 464, 418), (418, 424, 420), (417, 427, 426), (466, 426, 427), (507, 500, 417), (426, 469, 417), (424, 417, 461), (475, 420, 424), (469, 507, 417), (460, 490, 424), (473, 472, 339), (432, 339, 472), (458, 459, 423), (463, 470, 433), (514, 470, 434), (433, 430, 355), (358, 431, 569), (355, 430, 431), (602, 580, 592), (472, 473, 435), (492, 441, 438), (439, 527, 531), (488, 438, 439), (513, 462, 441), (611, 608, 571), (445, 474, 421), (516, 458, 446), (506, 446, 443), (444, 546, 541), (503, 443, 444), (609, 578, 583), (469, 448, 517), (604, 605, 586), (465, 476, 457), (356, 453, 454), (573, 373, 454), (457, 453, 356), (510, 476, 477), (511, 477, 475), (346, 459, 458), (339, 463, 462), (343, 465, 464), (414, 466, 459), (415, 464, 420), (414, 468, 426), (447, 469, 426), (432, 470, 463), (432, 472, 434), (440, 462, 435), (460, 471, 434), (445, 458, 448), (474, 448, 469), (467, 420, 475), (456, 476, 465), (456, 451, 477), (455, 475, 477), (511, 482, 490), (483, 478, 486), (605, 610, 587), (476, 510, 484), (453, 480, 481), (574, 454, 481), (484, 480, 453), (513, 512, 435), (512, 490, 460), (610, 611, 581), (510, 513, 492), (480, 488, 489), (585, 518, 526), (492, 488, 480), (471, 500, 515), (607, 590, 580), (430, 496, 497), (431, 558, 579), (499, 496, 430), (470, 514, 499), (505, 498, 501), (516, 517, 448), (500, 507, 517), (612, 583, 590), (496, 503, 504), (497, 566, 568), (499, 506, 503), (514, 516, 506), (483, 510, 511), (478, 511, 512), (491, 513, 510), (491, 486, 512), (498, 514, 515), (505, 516, 514), (501, 515, 517), (505, 508, 517), (536, 534, 489), (520, 524, 481), (537, 536, 489), (528, 588, 529), (540, 554, 334), (559, 531, 527), (564, 535, 555), (562, 589, 579), (337, 335, 553), (565, 525, 551), (521, 557, 331), (564, 525, 532), (539, 544, 589), (543, 552, 504), (547, 584, 589), (553, 336, 554), (557, 520, 565), (558, 555, 559), (568, 566, 555), (336, 334, 554), (547, 334, 541), (543, 542, 334), (550, 564, 563), (559, 539, 548), (557, 565, 538), (332, 565, 337), (554, 540, 332), (540, 331, 332), (428, 340, 569), (572, 436, 591), (598, 573, 342), (450, 573, 574), (594, 576, 344), (593, 344, 442), (494, 569, 579), (572, 429, 338), (591, 487, 596), (437, 340, 570), (597, 442, 502), (449, 576, 345), (485, 574, 585), (599, 341, 598), (600, 452, 599), (485, 588, 493), (596, 479, 600), (493, 582, 437), (509, 579, 589), (595, 495, 429), (601, 502, 495), (509, 584, 449), (592, 591, 571), (577, 593, 578), (580, 572, 592), (571, 596, 581), (578, 597, 583), (586, 598, 575), (587, 599, 586), (581, 600, 587), (590, 595, 580), (583, 601, 590), (603, 428, 602), (575, 342, 604), (604, 450, 605), (606, 594, 577), (602, 494, 607), (608, 570, 603), (609, 345, 606), (605, 485, 610), (610, 493, 611), (611, 437, 608), (607, 509, 612), (612, 449, 609), (43, 209, 247), (210, 206, 247), (221, 218, 247), (206, 214, 247), (233, 43, 247), (215, 247, 216), (216, 247, 217), (209, 210, 247), (217, 247, 218), (239, 47, 48), (48, 237, 238), (45, 46, 228), (239, 253, 49), (260, 265, 209), (265, 210, 209), (211, 212, 172), (260, 209, 211), (171, 172, 213), (172, 208, 207), (222, 179, 220), (220, 179, 171), (172, 207, 213), (221, 265, 266), (266, 217, 218), (185, 186, 238), (186, 254, 251), (240, 192, 237), (237, 192, 238), (186, 251, 238), (133, 179, 223), (133, 223, 219), (215, 216, 263), (133, 219, 215), (137, 192, 230), (229, 234, 137), (137, 230, 229), (265, 221, 214), (206, 210, 265), (262, 248, 246), (244, 255, 126), (126, 262, 246), (255, 186, 126), (266, 263, 216), (219, 243, 247), (252, 223, 225), (219, 223, 243), (225, 224, 252), (222, 220, 252), (243, 223, 252), (249, 248, 262), (262, 267, 250), (213, 207, 253), (209, 43, 245), (226, 245, 43), (43, 44, 226), (252, 220, 213), (236, 250, 267), (267, 232, 227), (235, 232, 267), (264, 234, 235), (48, 47, 241), (245, 253, 208), (207, 208, 253), (212, 211, 245), (243, 244, 246), (244, 243, 255), (252, 251, 254), (256, 255, 243), (252, 254, 243), (46, 45, 235), (237, 48, 240), (46, 229, 230), (231, 240, 46), (46, 230, 231), (238, 251, 252), (232, 235, 45), (45, 233, 247), (247, 246, 248), (249, 250, 247), (247, 248, 249), (232, 45, 227), (236, 227, 247), (247, 250, 236), (253, 226, 44), (241, 49, 44), (44, 228, 242), (43, 233, 228), (124, 257, 51), (259, 341, 598), (143, 260, 259), (594, 344, 261), (184, 262, 257), (51, 263, 131), (261, 264, 142), (176, 265, 260), (266, 265, 176), (263, 266, 183), (197, 267, 262), (264, 267, 197), (124, 258, 269), (52, 598, 575), (143, 52, 270), (594, 54, 272), (184, 124, 268), (258, 131, 274), (54, 142, 275), (176, 143, 271), (183, 176, 276), (131, 183, 277), (197, 184, 273), (142, 197, 278), (522, 521, 559), (331, 545, 559), (559, 527, 528), (529, 530, 559), (559, 528, 529), (521, 331, 559), (526, 518, 559), (559, 530, 533), (518, 522, 559), (336, 335, 551), (551, 550, 336), (540, 334, 333), (551, 335, 337), (481, 524, 523), (521, 522, 585), (574, 481, 523), (521, 585, 574), (480, 489, 532), (489, 534, 532), (520, 481, 519), (519, 481, 525), (480, 532, 525), (588, 585, 533), (533, 530, 588), (496, 504, 550), (504, 552, 549), (566, 497, 563), (563, 497, 550), (504, 549, 550), (535, 489, 439), (582, 528, 527), (531, 535, 439), (582, 527, 439), (542, 504, 444), (444, 584, 546), (541, 542, 444), (585, 522, 518), (526, 533, 585), (431, 497, 567), (431, 567, 556), (558, 560, 579), (431, 556, 558), (528, 582, 588), (559, 555, 531), (531, 555, 535), (564, 532, 534), (534, 536, 564), (537, 535, 564), (564, 536, 537), (579, 560, 561), (561, 562, 579), (565, 519, 525), (332, 331, 538), (521, 523, 557), (538, 331, 557), (564, 551, 525), (589, 562, 548), (548, 539, 589), (589, 544, 547), (547, 546, 584), (553, 335, 336), (519, 565, 520), (557, 523, 524), (524, 520, 557), (558, 556, 555), (564, 555, 566), (567, 568, 555), (555, 556, 567), (566, 563, 564), (547, 333, 334), (334, 336, 552), (549, 552, 336), (542, 541, 334), (552, 543, 334), (550, 551, 564), (544, 539, 333), (548, 562, 559), (561, 560, 559), (558, 559, 560), (545, 333, 559), (547, 544, 333), (561, 559, 562), (539, 559, 333), (332, 538, 565), (332, 337, 553), (553, 554, 332), (540, 545, 331), (428, 570, 340), (572, 338, 436), (598, 341, 573), (450, 342, 573), (594, 345, 576), (593, 594, 344), (494, 428, 569), (572, 595, 429), (591, 436, 487), (437, 582, 340), (597, 593, 442), (449, 584, 576), (485, 450, 574), (599, 452, 341), (600, 479, 452), (485, 585, 588), (596, 487, 479), (493, 588, 582), (509, 494, 579), (595, 601, 495), (601, 597, 502), (509, 589, 584), (592, 572, 591), (577, 594, 593), (580, 595, 572), (571, 591, 596), (578, 593, 597), (586, 599, 598), (587, 600, 599), (581, 596, 600), (590, 601, 595), (583, 597, 601), (603, 570, 428), (575, 598, 342), (604, 342, 450), (606, 345, 594), (602, 428, 494), (608, 437, 570), (609, 449, 345), (605, 450, 485), (610, 485, 493), (611, 493, 437), (607, 494, 509), (612, 509, 449)])
me_cube_010.polygons.foreach_set('material_index', [0, 0, 0, 0, 0, 0, 0, 0, 0, 0, 0, 0, 0, 0, 0, 0, 0, 0, 0, 0, 0, 0, 0, 0, 0, 0, 0, 0, 0, 0, 0, 0, 0, 0, 0, 0, 0, 0, 0, 0, 0, 0, 0, 0, 0, 1, 0, 0, 0, 0, 0, 0, 0, 0, 0, 0, 0, 0, 0, 0, 0, 0, 0, 0, 0, 0, 0, 0, 0, 0, 0, 0, 0, 0, 0, 0, 0, 0, 0, 0, 0, 0, 0, 0, 0, 0, 0, 0, 0, 0, 0, 0, 0, 0, 0, 0, 0, 0, 0, 0, 0, 1, 0, 0, 0, 0, 0, 0, 0, 0, 0, 0, 0, 0, 0, 0, 0, 0, 0, 0, 0, 0, 0, 0, 0, 0, 0, 0, 0, 0, 0, 0, 0, 0, 0, 0, 0, 0, 0, 0, 0, 0, 0, 0, 0, 0, 0, 0, 0, 0, 0, 0, 0, 0, 0, 0, 0, 0, 0, 0, 0, 0, 0, 0, 0, 0, 0, 0, 0, 1, 1, 0, 0, 0, 0, 0, 0, 0, 0, 0, 0, 0, 0, 0, 0, 0, 0, 0, 0, 0, 0, 0, 0, 0, 0, 0, 0, 0, 0, 0, 0, 0, 0, 0, 0, 0, 0, 0, 0, 0, 0, 0, 0, 0, 0, 0, 0, 0, 0, 0, 0, 0, 0, 0, 0, 0, 0, 0, 0, 0, 0, 0, 0, 0, 0, 0, 0, 0, 0, 0, 0, 0, 0, 0, 0, 0, 0, 0, 0, 0, 0, 0, 0, 0, 0, 0, 0, 0, 0, 0, 0, 0, 0, 0, 0, 0, 0, 0, 0, 0, 0, 0, 0, 0, 0, 0, 0, 0, 0, 0, 0, 0, 0, 0, 0, 0, 0, 0, 0, 0, 0, 0, 0, 0, 0, 0, 0, 0, 0, 0, 0, 0, 0, 0, 0, 0, 0, 0, 0, 0, 0, 0, 0, 0, 0, 0, 0, 0, 0, 0, 0, 0, 0, 0, 0, 0, 0, 0, 0, 0, 0, 0, 0, 0, 0, 0, 0, 1, 1, 0, 0, 0, 0, 0, 0, 0, 0, 0, 0, 0, 0, 0, 0, 0, 0, 0, 0, 0, 0, 0, 0, 0, 0, 0, 0, 0, 0, 0, 0, 0, 0, 0, 0, 0, 0, 0, 0, 0, 0, 0, 0, 0, 0, 0, 0, 0, 0, 0, 0, 0, 0, 0, 0, 0, 0, 0, 0, 0, 0, 0, 0, 0, 0, 0, 0, 0, 0, 0, 0, 0, 0, 0, 0, 0, 0, 0, 0, 0, 0, 0, 0, 0, 0, 0, 0, 0, 0, 0, 0, 0, 0, 0, 0, 0, 0, 0, 0, 0, 0, 0, 0, 0, 0, 0, 0, 0, 0, 0, 0, 0, 0, 0, 0, 0, 0, 0, 0, 0, 0, 0, 0, 0, 0, 0, 0, 0, 0, 0, 0, 0, 0, 0, 0, 0, 0, 0, 0, 0, 0, 0, 0, 0, 0, 0, 0, 0, 0, 0, 0, 0, 0, 0, 0, 0, 0, 0, 0, 0, 0, 0, 0, 0, 0, 0, 0, 0, 0, 0, 0, 0, 0, 0, 0, 0, 0, 0, 0, 0, 0, 0, 0, 0, 0, 0, 0, 0, 0, 0, 0, 0, 0, 0, 0, 0, 0, 0, 0, 0, 0, 0, 0, 1, 0, 0, 0, 0, 0, 0, 0, 0, 0, 0, 0, 0, 0, 0, 0, 0, 0, 0, 0, 0, 0, 0, 0, 0, 0, 0, 0, 0, 0, 0, 0, 0, 0, 0, 0, 0, 0, 0, 0, 0, 0, 0, 0, 0, 0, 0, 0, 0, 0, 0, 0, 0, 0, 0, 0, 1, 0, 0, 0, 0, 0, 0, 0, 0, 0, 0, 0, 0, 0, 0, 0, 0, 0, 0, 0, 0, 0, 0, 0, 0, 0, 0, 0, 0, 0, 0, 0, 0, 0, 0, 0, 0, 0, 0, 0, 0, 0, 0, 0, 0, 0, 0, 0, 0, 0, 0, 0, 0, 0, 0, 0, 0, 0, 0, 0, 0, 0, 0, 0, 0, 0, 0, 0, 1, 1, 0, 0, 0, 0, 0, 0, 0, 0, 0, 0, 0, 0, 0, 0, 0, 0, 0, 0, 0, 0, 0, 0, 0, 0, 0, 0, 0, 0, 0, 0, 0, 0, 0, 0, 0, 0, 0, 0, 0, 0, 0, 0, 0, 0, 0, 0, 0, 0, 0, 0, 0, 0, 0, 0, 0, 0, 0, 0, 0, 0, 0, 0, 0, 0, 0, 0, 0, 0, 0, 0, 0, 0, 0, 0, 0, 0, 0, 0, 0, 0, 0, 0, 0, 0, 0, 0, 0, 0, 0, 0, 0, 0, 0, 0, 0, 0, 0, 0, 0, 0, 0, 0, 0, 0, 0, 0, 0, 0, 0, 0, 0, 0, 0, 0, 0, 0, 0, 0, 0, 0, 0, 0, 0, 0, 0, 0, 0, 0, 0, 0, 0, 0, 0, 0, 0, 0, 0, 0, 0, 0, 0, 0, 0, 0, 0, 0, 0, 0, 0, 0, 0, 0, 0, 0, 0, 0, 0, 0, 0, 0, 0, 0, 0, 0, 0, 0, 1, 1, 0, 0, 0, 0, 0, 0, 0, 0, 0, 0, 0, 0, 0, 0, 0, 0, 0, 0, 0, 0, 0, 0, 0, 0, 0, 0, 0, 0, 0, 0, 0, 0, 0, 0, 0, 0, 0, 0, 0, 0, 0, 0, 0, 0, 0, 0, 0, 0, 0, 0, 0, 0, 0, 0, 0, 0, 0, 0, 0, 0, 0, 0, 0, 0, 0, 0, 0, 0, 0, 0, 0, 0, 0, 0, 0, 0, 0, 0, 0, 0, 0, 0, 0, 0, 0, 0, 0, 0, 0, 0, 0, 0, 0, 0, 0, 0, 0, 0, 0, 0, 0, 0, 0, 0, 0, 0, 0, 0, 0, 0, 0, 0, 0, 0, 0, 0, 0, 0, 0, 0, 0, 0, 0, 0, 0, 0, 0, 0, 0, 0, 0, 0, 0, 0, 0, 0, 0, 0, 0, 0, 0, 0, 0, 0, 0, 0, 0, 0, 0, 0, 0, 0, 0, 0, 0, 0, 0, 0, 0, 0, 0, 0, 0, 0, 0, 0, 0, 0, 0, 0, 0, 0, 0, 0, 0, 0, 0, 0, 0, 0, 0, 0, 0, 0, 0, 0, 0, 0, 0, 0, 0, 0, 0, 0, 0, 0, 0, 0, 0, 0, 0, 0, 0, 0, 0, 0, 0, 0, 0, 0, 0, 0, 0, 0, 0, 0, 0, 0, 0, 0, 0, 0, 0, 0, 0, 0, 0, 0, 0, 0, 0, 0, 0, 0, 0, 0, 0, 0, 0, 0, 0, 0, 0, 0, 0, 0, 0, 0, 0, 0, 0, 0, 0, 0, 0, 0, 0, 0, 0, 0, 0, 0, 0, 0, 0, 0, 0, 0, 0, 0, 0, 0, 0, 0, 0, 0, 0, 0, 0, 0, 0, 0, 0, 0, 0, 0, 0, 0, 0, 0, 0, 0, 0, 0, 0, 0, 0, 0, 0, 0, 0, 0, 0, 0, 0, 0, 0, 0, 0, 0, 0, 0, 0, 0, 0, 0, 0, 0, 0, 0, 0, 0, 0, 0, 0, 0, 0, 0, 0, 0, 0, 0, 0, 0, 0, 0, 0, 0, 0, 0, 0, 0, 0, 0, 0, 0, 0, 0, 0, 0, 0, 0, 0, 0, 0, 0, 0, 0, 0, 0, 0, 0, 0, 0, 0, 0, 0, 0, 0, 0, 0, 0, 0, 0, 0, 0, 0, 0, 0, 0, 0, 0, 0, 0, 0, 0, 0, 0, 0, 0, 0, 0, 0, 0, 0, 0, 0, 0, 0, 0, 0, 0, 0, 0, 0, 0, 0, 0, 0, 0, 0, 0, 0, 0, 0, 0, 0, 0, 0])
me_cube_010.materials.append(mat_murchateau_005)
me_cube_010.materials.append(mat_sol_004)
me_cube_010.use_remesh_preserve_volume = False
me_cube_010.use_remesh_preserve_attributes = False
me_cube_010.use_mirror_vertex_groups = False
me_cube_010.update()
me_mesh_013 = bpy.data.meshes.new('Mesh.013')
me_mesh_013.from_pydata([(-0.6499, 1.725, -1.262), (0.3404, 1.798, 0.454), (0.3404, 1.798, -0.1774), (-0.1165, 1.482, -0.6743), (-0.1165, -0.4139, -0.6743), (-0.6499, -2.552, -1.262), (0.1881, -0.4139, -1.309), (-0.1165, -2.31, -0.6743), (-0.2351, -0.4139, -1.262), (-0.6499, -0.4139, -1.262), (0.4425, 1.673, -0.1774), (0.374, 1.756, 0.454), (0.3633, 1.813, 0.5441), (0.4909, 1.902, -0.6743), (0.5411, 2.547, -1.262), (0.4389, 1.866, -0.1775), (0.5965, -0.4139, -1.262), (0.6575, 2.628, -2.374), (0.6003, -0.4139, -1.309), (0.09299, -2.454, -0.6743), (-0.03864, -2.687, -0.9856), (-0.404, -2.722, -1.262), (-0.6499, -2.552, -1.519), (-0.6499, 1.725, -3.079), (-0.6499, -0.4139, -2.299), (-0.1165, 0.2765, 5.341), (-0.1165, -2.023, 5.341), (-0.07436, -1.961, 5.341), (-0.1165, -2.31, 3.014), (-0.1165, 1.482, 5.126)], [], [(9, 0, 23, 24), (27, 25, 26), (3, 13, 14, 0), (22, 21, 5), (20, 19, 7, 5, 21), (24, 22, 5, 9), (9, 5, 7, 4), (24, 9, 4, 6, 8, 16, 18), (11, 10, 2, 1), (1, 2, 15, 13, 3, 29, 12), (0, 14, 17, 23), (19, 28, 7), (15, 2, 10), (12, 11, 1), (18, 16, 8, 6), (25, 29, 3, 4, 7, 28, 26), (9, 4, 3, 0)])
me_mesh_013.polygons.foreach_set('material_index', [0, 1, 0, 0, 0, 0, 0, 0, 0, 0, 0, 0, 0, 0, 0, 0, 0])
me_mesh_013.materials.append(mat_murchateau_005)
me_mesh_013.materials.append(mat_sol_004)
me_mesh_013.use_remesh_preserve_volume = False
me_mesh_013.use_remesh_preserve_attributes = False
me_mesh_013.use_mirror_vertex_groups = False
me_mesh_013.update()
me_mesh_012 = bpy.data.meshes.new('Mesh.012')
me_mesh_012.from_pydata([(2.171, 0.9742, 0.3759), (2.171, 1.13, 0.3759), (1.665, 0.9742, 0.1105), (1.665, 1.13, 1.536), (-1.781, 0.9742, -2.44), (-1.502, 0.9742, -1.781), (-1.077, 0.9742, -1.173), (-0.64, 0.9742, -0.6408), (-0.1076, 0.9742, -0.2038), (0.4998, 0.9742, 0.1649), (1.159, 0.9742, 0.3759), (-1.781, 1.13, -2.44), (-1.502, 1.13, -1.781), (-1.077, 1.13, -1.173), (-0.64, 1.13, -0.6408), (-0.1076, 1.13, -0.2038), (0.4998, 1.13, 0.1649), (1.159, 1.13, 0.3759), (1.665, 1.13, 0.4985), (-0.64, -0.6107, -0.9921), (-0.1076, -0.6107, -0.5551), (0.4998, -0.6107, -0.1864), (1.159, -0.6107, 0.02455), (1.665, -0.6107, 0.1105), (-0.64, -0.6107, -0.6408), (-0.1076, -0.6107, -0.2038), (0.4998, -0.6107, 0.1649), (1.159, -0.6107, 0.3759), (-1.502, 0.9742, -2.132), (-1.077, 0.9742, -1.524), (-0.64, 0.9742, -0.9921), (-0.1076, 0.9742, -0.5551), (0.4998, 0.9742, -0.1864), (1.159, 0.9742, 0.02455), (1.665, 0.9742, 0.4619), (1.665, 0.8469, 1.308), (-1.855, 0.8469, 1.308), (1.665, 0.8469, 1.536), (-1.855, 0.8469, 1.536), (1.159, -0.7662, 0.3759), (-0.64, -0.9216, -0.9921), (-0.1076, -0.9216, -0.5551), (0.4998, -0.9216, -0.1864), (1.159, -0.9216, 0.02455), (-0.64, -0.9216, -0.6408), (-0.1076, -0.9216, -0.2038), (0.4998, -0.9216, 0.1649), (1.159, -0.9216, 0.3759), (-1.789, 0.9742, -2.509), (-1.825, 1.13, -2.82), (2.69, 0.8469, 1.308), (1.665, -0.2616, 1.308), (2.329, 1.13, 0.3254), (2.308, 0.9742, 0.332), (2.155, 0.9742, 0.02735), (1.665, -0.6107, 0.4594), (1.807, -0.6107, 0.08645), (1.949, -0.4668, 0.06228), (-1.855, -0.1745, 1.308), (1.52, -0.7662, 0.4633), (1.394, -0.9216, 0.4158), (1.451, -0.8559, 0.4255), (-0.2932, -2.379, 1.308), (-0.3858, -2.379, 1.308), (1.52, -0.9216, 0.08582), (1.159, -1.337, 0.02455), (0.4998, -2.136, -0.1864), (0.2216, -2.507, -0.3553), (0.08046, -2.507, -0.441), (-0.1076, -2.187, -0.5551), (-0.9743, -0.6107, -1.399), (-1.077, -0.4157, -1.524), (-1.035, -0.6107, -1.122), (-0.8711, -0.9216, -0.9222), (-0.64, -1.245, -0.9921), (-0.8105, -0.9216, -1.2), (0.1131, -2.507, -0.06984), (0.05685, -2.581, -0.104), (0.01281, -2.507, -0.1307), (-1.502, 0.4208, -2.132), (-1.992, 0.8469, 1.536), (-2.383, 0.8469, 1.308), (-2.461, 0.7336, 1.308), (-1.746, 0.9742, -2.708), (2.865, 1.13, 1.536), (2.897, 1.13, 1.452), (-1.798, 1.13, 1.536), (-0.3796, -2.379, 1.536), (-0.4353, -2.379, 1.536), (-0.412, -2.414, 1.536), (-1.855, 1.13, 1.502), (-1.855, 1.13, -2.679), (-1.855, 1.046, 1.536), (-3.111, 1.997, 0.4281), (-3.083, 1.977, 0.3589), (2.604, 0.8469, 1.536), (-1.314, 0.8164, 1.941), (-1.786, 0.8433, 1.656), (-1.856, 0.8503, 1.613), (2.69, 0.8469, 1.308), (1.665, -0.2616, 1.308), (2.329, 1.13, 0.3254), (2.308, 0.9742, 0.332), (1.807, -0.6107, 0.08645), (1.949, -0.4668, 0.06228), (2.155, 0.9742, 0.02735), (1.665, -0.6107, 0.4594), (-2.383, 0.8469, 1.308), (-2.461, 0.7336, 1.308), (-1.855, -0.1745, 1.308), (2.865, 1.13, 1.536), (2.897, 1.13, 1.452), (-1.855, 1.13, -2.679), (-3.083, 1.977, 0.3589), (-1.855, 1.13, 1.502), (-3.111, 1.997, 0.4281), (2.604, 0.8469, 1.536), (-1.314, 0.8164, 1.941), (-1.855, 1.046, 1.536), (-1.992, 0.8469, 1.536), (-1.856, 0.8503, 1.613), (-1.786, 0.8433, 1.656)], [], [(106, 23, 2, 34, 18, 3, 37, 35, 100), (34, 1, 0), (102, 105, 2, 34, 0), (34, 18, 1), (100, 99, 35), (15, 16, 9, 8), (14, 15, 8, 7), (0, 1, 101, 102), (58, 82, 93, 113, 91), (4, 5, 6, 7, 8, 9, 10, 34, 2, 33, 32, 31, 30, 29, 28, 83, 48), (67, 76, 78, 68), (34, 10, 17), (105, 104, 103, 23, 2), (32, 21, 20, 31), (23, 103, 106), (64, 43, 42, 41, 40, 75, 73, 44, 45, 46, 47, 60), (26, 25, 24, 72, 70, 19, 20, 21, 22, 23, 106, 27), (79, 83, 28), (114, 86, 3, 18, 17, 16, 15, 14, 13, 12, 11, 49, 112), (34, 17, 18), (111, 101, 1, 18, 3, 110), (48, 49, 11, 4), (46, 26, 27, 39, 47), (41, 42, 66, 67, 68, 69), (70, 71, 29, 30, 19), (109, 36, 38, 118, 114, 112), (119, 107, 36, 38), (72, 24, 44, 73), (107, 108, 109, 36), (71, 79, 28, 29), (40, 41, 69, 74), (57, 54, 53, 52, 85), (12, 13, 6, 5), (121, 120, 38), (24, 25, 45, 44), (63, 88, 87, 62), (38, 37, 3, 86, 118), (74, 75, 40), (118, 117, 38), (109, 63, 62, 100, 35, 36), (37, 38, 36, 35), (120, 119, 38), (106, 59, 39), (88, 89, 87), (13, 14, 7, 6), (59, 61, 39), (11, 12, 5, 4), (2, 23, 22, 33), (42, 43, 65, 66), (45, 25, 26, 46), (76, 77, 78), (33, 22, 21, 32), (16, 17, 10, 9), (99, 116, 37, 35), (61, 60, 47, 39), (85, 84, 95, 50, 51, 55, 56, 57), (3, 37, 116, 110), (43, 64, 65), (106, 39, 27), (114, 112, 94, 115), (117, 121, 38), (31, 20, 19, 30), (82, 81, 80, 98, 97, 96, 92, 90, 93)])
me_mesh_012.polygons.foreach_set('material_index', [0, 0, 0, 0, 1, 0, 0, 0, 0, 0, 0, 0, 0, 0, 0, 0, 0, 0, 0, 0, 0, 0, 0, 0, 0, 0, 0, 0, 1, 0, 0, 0, 0, 0, 0, 0, 0, 0, 0, 1, 0, 0, 0, 0, 0, 0, 0, 0, 0, 0, 0, 0, 0, 0, 0, 0, 0, 0, 0, 0, 0, 0, 0])
_k = set([(50, 51), (50, 95), (51, 55), (52, 53), (52, 85), (53, 54), (54, 57), (55, 56), (56, 57), (58, 82), (58, 91), (80, 81), (80, 98), (81, 82), (84, 85), (84, 95), (90, 92), (90, 93), (91, 113), (92, 96), (93, 113), (94, 112), (94, 115), (96, 97), (97, 98), (99, 100), (99, 116), (100, 106), (101, 102), (101, 111), (102, 105), (103, 104), (103, 106), (104, 105), (107, 108), (107, 119), (108, 109), (109, 112), (110, 111), (110, 116), (114, 115), (114, 118), (117, 118), (117, 121), (119, 120), (120, 121)])
me_mesh_012.attributes.new('sharp_edge', 'BOOLEAN', 'EDGE').data.foreach_set('value', [ (min(e.vertices), max(e.vertices)) in _k for e in me_mesh_012.edges])
me_mesh_012.materials.append(mat_murchateau_005)
me_mesh_012.materials.append(mat_sol_004)
me_mesh_012.use_remesh_preserve_volume = False
me_mesh_012.use_remesh_preserve_attributes = False
me_mesh_012.use_mirror_vertex_groups = False
me_mesh_012.update()
me_mesh_011 = bpy.data.meshes.new('Mesh.011')
me_mesh_011.from_pydata([(0.2354, 0.4925, -0.8498), (0.2354, 0.4925, -0.2184), (-0.308, 0.1708, -0.8498), (-0.308, 0.1708, -0.2184), (-0.03627, 0.3316, 0.3848), (-0.1721, 0.2512, 0.2929), (0.09958, 0.4121, 0.2929), (0.08382, 0.1288, 0.3848), (0.06166, -0.1437, 0.2929), (0.3406, -0.305, 0.3848), (0.1047, -0.2164, 0.2929), (0.5669, -0.3775, 0.2929), (0.7716, -0.4134, -0.2184), (0.739, -0.3583, -0.8498), (0.05761, -0.1935, 0.1994), (-0.1392, -0.1378, 0.3848), (-0.3332, -0.06568, 0.3196), (0.02427, -0.1884, 0.2929), (-0.3772, -0.04849, 0.2929), (-0.3786, -0.04765, 0.2877), (-0.415, -0.006528, -0.123), (-0.4126, 0.04299, -0.8498), (-0.4404, 0.008949, -0.2184)], [], [(2, 21, 13, 0), (21, 2, 3, 22), (0, 1, 6, 4, 5, 3, 2), (17, 15, 7, 8), (13, 12, 1, 0), (17, 8, 14), (5, 4, 7), (7, 15, 16, 5), (11, 6, 1, 12), (9, 7, 4, 6, 11), (3, 5, 19, 20), (8, 7, 9, 10), (10, 14, 8), (18, 19, 5), (20, 22, 3), (16, 18, 5)])
me_mesh_011.materials.append(mat_murchateau_005)
me_mesh_011.materials.append(mat_sol_004)
me_mesh_011.use_remesh_preserve_volume = False
me_mesh_011.use_remesh_preserve_attributes = False
me_mesh_011.use_mirror_vertex_groups = False
me_mesh_011.update()
me_mesh_010 = bpy.data.meshes.new('Mesh.010')
me_mesh_010.from_pydata([(-0.9476, 0.9324, -2.668), (-0.9476, 0.9324, -2.037), (-1.491, 1.254, -2.668), (-1.491, 1.254, -2.037), (-1.219, 1.093, -1.434), (-1.355, 1.174, -1.526), (-1.083, 1.013, -1.526), (-1.148, 2.791, -3.165), (0.3494, 1.614, -1.74), (0.3315, 1.769, -1.543), (0.406, 0.02883, -1.25), (0.6847, 0.02883, -0.5904), (0.3494, 0.02883, -1.74), (1.11, 0.02883, 0.017), (0.406, 0.02883, -0.8982), (0.3494, 0.02883, -1.389), (0.6847, 0.02883, -0.2391), (1.11, 0.02883, 0.3683), (0.406, 1.614, -1.25), (0.3494, 1.614, -1.389), (-2.628, 1.486, 2.85), (-0.355, 2.243, -1.526), (-0.2248, 2.153, -2.668), (-0.2379, 2.162, -2.668), (-0.2248, 2.153, -2.037), (-0.4852, 2.333, -1.434), (-0.7456, 2.513, -2.668), (-0.7456, 2.513, -2.037), (-0.6154, 2.423, -1.526), (-0.489, 2.336, -2.668), (-2.04, 2.175, -1.526), (-1.91, 2.265, -1.434), (-1.099, 1.296, -1.434), (-2.045, 2.172, -1.543), (-1.144, 1.841, -2.037), (-1.649, 2.445, -2.037), (-1.649, 2.445, -2.668), (-1.144, 1.841, -2.668), (-1.779, 2.355, -1.526), (-1.121, 1.569, -1.526), (-1.146, 3.404, -3.753), (0.3315, 1.769, -3.165), (-0.2379, 2.162, -3.165), (-0.6265, 2.431, -3.165), (0.3315, -0.1267, -3.165), (0.9638, -2.108, 4.383), (0.3315, -2.023, 3.077), (0.406, -1.867, -0.8982), (0.3494, -1.867, -1.74), (0.6847, -1.867, -0.2391), (1.11, -1.867, 0.3683), (1.547, -1.867, 0.9007), (2.079, -1.867, 1.338), (0.406, -2.023, -0.8982), (0.3315, -2.023, -1.543), (0.6847, -2.023, -0.2391), (1.11, -2.023, 0.3683), (1.547, -2.023, 0.9007), (2.079, -2.023, 1.338), (0.406, -0.2821, -1.25), (0.6847, -0.2821, -0.5904), (0.3494, -0.2821, -1.74), (1.11, -0.2821, 0.017), (0.406, -0.2821, -0.8982), (0.3494, -0.2821, -1.389), (0.6847, -0.2821, -0.2391), (1.11, -0.2821, 0.3683), (0.406, -1.867, -1.25), (0.3494, -1.867, -1.389), (0.6847, -1.867, -0.5904), (1.11, -1.867, 0.017), (1.547, -1.867, 0.5494), (2.079, -1.867, 0.9863), (0.3315, -1.74, 2.85), (0.9638, -1.704, 4.383), (0.9638, -1.704, 3.551), (0.7071, -1.906, 4.394), (0.7071, -1.72, 3.732), (0.3315, -1.74, 3.077), (0.9638, -2.108, 3.551), (0.3224, -2.171, 4.394), (0.3224, -1.769, 4.394), (0.5258, -2.41, 4.383), (0.7071, -1.72, 4.394), (0.3224, -1.769, 3.732), (0.5258, -2.41, 3.721), (0.3224, -2.171, 3.732), (0.008577, -2.136, 4.219), (0.1511, -2.669, 4.208), (-0.456, -2.473, 4.219), (0.1511, -2.669, 3.721), (0.008577, -2.136, 3.732), (0.5215, -0.1267, -3.373), (0.7454, 1.956, -3.618), (0.626, 2.18, -3.753), (0.8687, 1.12, -3.753), (0.8687, 1.815, -3.753), (0.2043, -0.1267, -3.429), (0.3315, -0.8088, -3.165), (0.8687, 1.906, -4.031), (0.7698, 2.08, -4.11), (0.3973, 1.614, -0.9737), (0.3614, 1.769, -1.284), (0.3315, -2.023, -2.736), (0.06138, -2.209, -2.717), (-1.146, 3.404, -4.913), (-2.071, 2.154, -2.668), (-2.067, 1.958, -2.668), (-2.136, 2.042, -2.037), (-2.147, 2.101, -1.943), (-2.019, 2.19, -3.165), (-1.969, 2.835, -3.753), (-1.852, 2.916, -4.865), (0.3315, 0.4614, 2.85), (1.799, -1.74, 2.85), (1.759, -2.023, 3.077), (2.265, -1.867, 1.099), (2.079, -1.551, 0.9863), (1.211, 0.02883, 0.1401), (1.11, 0.2206, 0.017), (1.15, 0.02883, 0.4177), (1.314, -0.2821, 0.6172), (1.547, -0.6092, 0.5494), (1.375, -0.2821, 0.3396), (2.243, -1.944, 1.437), (2.198, -1.867, 1.41), (2.239, -2.023, 1.435), (0.6847, 1.057, -0.5904), (0.4399, 1.614, -1.169), (-2.628, 1.486, 2.949), (-2.628, 0.6333, 2.85), (-0.2748, 1.371, 2.85), (-1.363, 1.486, 2.85), (-2.584, -1.673, 2.85), (-2.393, -1.74, 2.85), (1.749, -1.74, 3.077), (1.774, -1.777, 3.077), (0.3315, 1.769, -1.147), (-2.438, -1.74, 3.077), (-0.3248, -2.476, 3.077), (-1.148, 2.791, 1.872), (-0.9267, 2.638, 1.967), (-2.628, 1.769, 2.74), (-2.628, 1.769, 2.65), (0.146, -2.673, 3.551), (-0.4572, -2.475, 3.732), (-2.484, -1.769, 3.732), (0.1022, -2.703, 4.208), (-0.4526, -2.51, 4.218), (0.3315, 0.4614, 2.85), (-0.2748, 1.371, 2.85), (-1.363, 1.486, 2.85), (0.3315, 1.769, -1.147), (-0.9267, 2.638, 1.967), (-1.148, 2.791, 1.872), (-2.628, 1.769, 2.74), (-2.628, 1.486, 2.949)], [], [(50, 56, 55, 49), (5, 31, 32), (7, 43, 42, 41, 93, 94, 40), (127, 11, 10, 18, 128), (52, 58, 57, 51), (48, 68, 64, 61), (145, 148, 89), (87, 91, 145, 89), (60, 62, 70, 69), (149, 73, 114), (97, 44, 92), (55, 56, 57, 58, 126, 115, 46, 54, 53), (155, 154, 7, 110, 106, 36, 35, 38, 31, 30, 33, 109, 143), (19, 15, 14, 63, 64, 68, 47, 53, 54, 9, 102, 101), (15, 12, 10, 11, 13, 118, 120, 17, 16, 14), (156, 20, 132), (73, 78, 135, 114), (121, 66, 17, 120), (0, 2, 3, 5, 4, 6, 1), (39, 28, 25, 32), (3, 33, 5), (144, 139, 46, 79), (21, 24, 1, 6), (31, 38, 39, 32), (41, 44, 92, 95, 96, 93), (111, 40, 105, 112), (99, 96, 95), (115, 136, 135, 78, 46), (45, 79, 75, 74), (88, 90, 91, 87), (82, 45, 76, 80), (51, 57, 56, 50), (47, 68, 48, 67, 69, 70, 71, 72, 116, 125, 52, 51, 50, 49), (118, 13, 119), (27, 28, 39, 34), (19, 101, 128, 18, 8), (76, 83, 81, 80), (90, 86, 91), (26, 37, 36, 106, 107, 2, 0, 22, 23, 29), (62, 123, 122, 71, 70), (113, 137, 153, 150), (139, 104, 103, 54, 46), (35, 34, 39, 38), (16, 17, 66, 65), (14, 16, 65, 63), (121, 123, 62, 60, 59, 61, 64, 63, 65, 66), (84, 146, 145, 91, 86), (74, 75, 77, 83), (75, 78, 77), (84, 77, 78), (90, 85, 86), (9, 54, 103, 98, 44, 41), (144, 79, 45, 82, 85, 90, 88, 147), (25, 21, 6, 4, 32), (3, 2, 107, 108), (61, 59, 67, 48), (32, 4, 5), (5, 30, 31), (42, 23, 22, 24, 21, 25, 28, 27, 26, 29, 43, 7, 154, 141, 152, 9, 41), (81, 84, 86, 80), (49, 55, 53, 47), (75, 79, 46, 78), (30, 5, 33), (109, 33, 3, 108), (119, 13, 11, 127), (24, 22, 0, 1), (29, 23, 42, 43), (74, 83, 76, 45), (7, 40, 111, 110), (27, 34, 37, 26), (125, 124, 126, 58, 52), (88, 87, 89, 148, 147), (59, 60, 69, 67), (122, 117, 72, 71), (94, 100, 105, 40), (98, 92, 44), (142, 129, 151, 150, 153, 140), (18, 10, 12, 8), (117, 116, 72), (84, 78, 138, 146), (82, 80, 86, 85), (156, 155, 143, 130, 20), (149, 152, 9, 54, 46, 78, 73), (83, 77, 84, 81), (134, 138, 78, 73), (152, 102, 9), (15, 19, 8, 12), (130, 133, 134, 73, 149, 131, 132, 20), (34, 35, 36, 37)])
me_mesh_010.polygons.foreach_set('material_index', [0, 0, 0, 0, 0, 0, 0, 0, 0, 1, 0, 0, 0, 0, 0, 0, 0, 0, 0, 0, 0, 0, 0, 0, 0, 0, 0, 0, 0, 0, 0, 0, 0, 0, 0, 0, 0, 0, 0, 0, 0, 0, 0, 0, 0, 0, 0, 0, 0, 0, 0, 0, 0, 0, 0, 0, 0, 0, 0, 0, 0, 0, 0, 0, 0, 0, 0, 0, 0, 0, 0, 0, 0, 0, 0, 0, 0, 0, 0, 0, 0, 0, 0, 0, 0, 0, 0, 1, 0])
_k = set([(113, 137), (113, 150), (129, 142), (129, 151), (131, 132), (131, 149), (132, 156), (137, 153), (140, 142), (140, 153), (141, 152), (141, 154), (149, 152), (150, 151), (154, 155), (155, 156)])
me_mesh_010.attributes.new('sharp_edge', 'BOOLEAN', 'EDGE').data.foreach_set('value', [ (min(e.vertices), max(e.vertices)) in _k for e in me_mesh_010.edges])
me_mesh_010.materials.append(mat_murchateau_005)
me_mesh_010.materials.append(mat_sol_004)
me_mesh_010.use_remesh_preserve_volume = False
me_mesh_010.use_remesh_preserve_attributes = False
me_mesh_010.use_mirror_vertex_groups = False
me_mesh_010.update()
me_mesh_009 = bpy.data.meshes.new('Mesh.009')
me_mesh_009.from_pydata([(-0.09001, 0.0, 0.0152), (-0.08517, 0.0, -0.03041), (0.1752, 0.0, 0.0152)], [], [(1, 0, 2)])
me_mesh_009.materials.append(mat_murchateau_005)
me_mesh_009.materials.append(mat_sol_004)
me_mesh_009.use_remesh_preserve_volume = False
me_mesh_009.use_remesh_preserve_attributes = False
me_mesh_009.use_mirror_vertex_groups = False
me_mesh_009.update()
me_mesh_008 = bpy.data.meshes.new('Mesh.008')
me_mesh_008.from_pydata([(0.06492, 0.01697, 0.1199), (-0.05625, -0.03778, 0.2525), (-0.1737, 0.1818, 0.1199), (0.06492, -0.176, 0.1199), (0.06492, -0.0843, -0.16), (0.06492, 0.01697, -0.2166), (-0.02971, 0.08233, -0.2355), (-0.05625, -0.03778, 0.2525), (-0.1737, 0.1818, 0.1199), (0.06492, -0.176, 0.1199), (0.06492, 0.01697, -0.2166), (0.06492, -0.0843, -0.16), (-0.02971, 0.08233, -0.2355)], [], [(0, 9, 11, 10), (10, 12, 8, 0), (7, 9, 0), (8, 7, 0), (4, 3, 1, 2, 6), (6, 5, 4)])
_k = set([(1, 2), (1, 3), (2, 6), (3, 4), (4, 5), (5, 6), (7, 8), (7, 9), (8, 12), (9, 11), (10, 11), (10, 12)])
me_mesh_008.attributes.new('sharp_edge', 'BOOLEAN', 'EDGE').data.foreach_set('value', [ (min(e.vertices), max(e.vertices)) in _k for e in me_mesh_008.edges])
me_mesh_008.materials.append(mat_murchateau_005)
me_mesh_008.materials.append(mat_sol_004)
me_mesh_008.use_remesh_preserve_volume = False
me_mesh_008.use_remesh_preserve_attributes = False
me_mesh_008.use_mirror_vertex_groups = False
me_mesh_008.update()
me_mesh_007 = bpy.data.meshes.new('Mesh.007')
me_mesh_007.from_pydata([(-0.01967, 0.8193, -0.4556), (0.6394, 0.8193, -0.3153), (-0.01967, 0.8193, -0.1043), (-0.01967, 0.6638, -0.1043), (1.247, -1.077, -0.684), (0.6394, -1.077, -0.3153), (-0.01967, -1.077, -0.1043), (1.247, -1.232, -0.684), (0.6394, -1.232, -0.3153), (-0.01967, -1.232, -0.1043), (-0.01967, 0.5083, -0.4556), (0.6394, 0.5083, -0.3153), (-0.01967, 0.5083, -0.1043), (0.6394, -1.077, -0.6666), (-0.01967, -1.077, -0.4556), (-0.5259, 0.6638, 0.0183), (-0.5259, -1.077, -0.3696), (-0.5259, -1.232, 1.055), (-1.691, -1.077, -0.3153), (-1.032, -1.077, -0.1043), (-1.691, -1.232, -0.3153), (-1.032, -1.232, -0.1043), (-0.5259, -1.232, 0.0183), (-0.5259, 0.5083, -0.3696), (-0.5259, 0.5083, -0.0183), (-1.691, -1.077, -0.6666), (-1.032, -1.077, -0.4556), (-0.5259, -1.077, -0.0183), (-0.5259, -0.9492, 0.8282), (-0.5259, -0.9492, 1.055), (1.988, 0.2665, -0.4095), (2.527, -1.232, 1.055), (2.427, -0.9493, 0.8282), (-0.5259, 1.165, 0.8282), (2.502, -1.232, 0.5462), (1.375, -1.232, -0.7888), (2.438, -0.9493, 1.055), (1.466, 2.12, 0.8282), (1.595, 1.709, 0.8282), (0.5021, 2.277, 0.8282), (0.9703, 2.277, 0.8282), (1.247, -0.8201, -1.035), (1.293, -0.4192, -1.073), (1.247, -0.3528, -1.035), (1.393, -1.077, -0.8036), (-0.3813, 0.8193, -0.3942), (-0.2414, 0.9607, -0.418), (-0.01967, 0.8391, -0.4556), (0.006702, 0.8193, -0.4641), (-0.5259, 0.8176, -0.01791), (-0.6687, 0.6638, -0.0163), (0.9134, 0.5083, -0.4816), (1.214, -1.077, -1.015), (0.6394, 0.3427, -0.6666), (0.4196, 0.5083, -0.5962), (-0.7378, 0.5734, -0.05432), (-0.7944, 0.5083, -0.06393), (-2.482, -0.9493, 0.8282), (-1.032, 0.09038, -0.4556), (-1.691, -0.709, -0.6666), (-2.617, -1.232, 1.055), (-0.669, 0.5083, -0.3939), (-2.076, -1.077, -0.5488), (-2.134, -1.153, -0.5839), (-1.967, -1.077, -0.8343), (-2.138, -1.232, -0.5863), (1.37, 2.46, 1.055), (0.6773, 2.56, 1.055), (1.056, 2.56, 1.055), (0.708, 2.56, 0.9747), (-2.568, -0.9493, 1.055), (-2.602, -0.9865, 1.055), (1.428, 2.277, 1.055), (1.422, 2.277, 0.9331), (0.4157, 2.277, 1.055), (0.9134, 0.5083, -0.4816), (0.6394, 0.8193, -0.3153), (1.375, -1.232, -0.7888), (2.502, -1.232, 0.5462), (2.527, -1.232, 1.055), (2.427, -0.9493, 0.8282), (2.438, -0.9493, 1.055), (1.466, 2.12, 0.8282), (1.595, 1.709, 0.8282), (0.5021, 2.277, 0.8282), (-0.5259, 1.165, 0.8282), (0.9703, 2.277, 0.8282), (1.247, -0.8201, -1.035), (1.293, -0.4192, -1.073), (1.247, -0.3528, -1.035), (1.393, -1.077, -0.8036), (-0.3813, 0.8193, -0.3942), (-0.2414, 0.9607, -0.418), (-0.01967, 0.8391, -0.4556), (0.006702, 0.8193, -0.4641), (1.214, -1.077, -1.015), (0.6394, 0.3427, -0.6666), (0.4196, 0.5083, -0.5962), (-0.5259, 0.8176, -0.01791), (1.056, 2.56, 1.055), (1.37, 2.46, 1.055), (0.6773, 2.56, 1.055), (0.708, 2.56, 0.9747), (1.428, 2.277, 1.055), (1.422, 2.277, 0.9331), (0.4157, 2.277, 1.055)], [], [(64, 59, 25), (80, 83, 37, 86, 84, 85, 28), (16, 27, 19, 18, 62, 64, 25, 26), (81, 80, 28, 29), (102, 99, 100, 73, 40, 82, 30, 88, 89, 96, 54, 51, 1, 48, 47, 92), (85, 57, 28), (3, 2, 76, 11, 12), (27, 6, 9), (92, 91, 49, 33, 39, 105, 101, 102), (24, 15, 3), (16, 23, 10, 14), (23, 61, 56, 24), (0, 45, 46, 93), (27, 9, 22), (24, 3, 12), (10, 23, 24, 12, 11, 75, 97), (6, 27, 16, 14, 13, 95, 90, 4, 5), (27, 21, 19), (24, 55, 50, 15), (78, 79, 17, 22, 9, 8, 7, 77), (86, 104, 103, 74, 84), (53, 13, 14, 10, 97), (60, 65, 20, 21, 22, 17), (23, 24, 15, 98, 85, 28, 29, 17, 22, 27, 16), (27, 22, 21), (24, 56, 55), (7, 8, 5, 4), (30, 82, 38), (17, 29, 70, 71, 60), (98, 2, 3), (59, 58, 26, 25), (43, 42, 87), (34, 35, 44, 52, 41, 88, 30), (100, 72, 73), (77, 7, 4, 90), (67, 74, 103, 66, 68), (19, 21, 20, 18), (8, 9, 6, 5), (68, 69, 67), (76, 75, 11), (38, 32, 36, 31, 34, 30), (18, 20, 65, 63, 62), (58, 61, 23, 16, 26), (57, 70, 29, 28), (0, 94, 76, 2, 98, 45), (79, 81, 29, 17), (98, 3, 15), (50, 98, 15), (93, 94, 0), (43, 87, 95, 13, 53)])
me_mesh_007.polygons.foreach_set('material_index', [0, 1, 0, 0, 0, 1, 0, 0, 0, 0, 0, 0, 0, 0, 0, 0, 0, 0, 0, 0, 0, 0, 0, 0, 0, 0, 0, 0, 0, 0, 0, 0, 0, 0, 0, 0, 0, 0, 0, 0, 0, 0, 0, 0, 0, 0, 0, 0, 0, 0])
_k = set([(1, 48), (1, 51), (31, 34), (31, 36), (32, 36), (32, 38), (33, 39), (33, 49), (34, 35), (35, 44), (37, 83), (37, 86), (38, 82), (39, 105), (40, 73), (40, 82), (41, 52), (41, 88), (42, 43), (42, 87), (43, 53), (44, 52), (45, 46), (45, 98), (46, 93), (47, 48), (47, 92), (49, 91), (51, 54), (53, 97), (54, 96), (66, 68), (66, 103), (67, 69), (67, 74), (68, 69), (72, 73), (72, 100), (74, 84), (75, 76), (75, 97), (76, 94), (77, 78), (77, 90), (78, 79), (79, 81), (80, 81), (80, 83), (84, 85), (85, 98), (86, 104), (87, 95), (88, 89), (89, 96), (90, 95), (91, 92), (93, 94), (99, 100), (99, 102), (101, 102), (101, 105), (103, 104)])
me_mesh_007.attributes.new('sharp_edge', 'BOOLEAN', 'EDGE').data.foreach_set('value', [ (min(e.vertices), max(e.vertices)) in _k for e in me_mesh_007.edges])
me_mesh_007.materials.append(mat_murchateau_005)
me_mesh_007.materials.append(mat_sol_004)
me_mesh_007.use_remesh_preserve_volume = False
me_mesh_007.use_remesh_preserve_attributes = False
me_mesh_007.use_mirror_vertex_groups = False
me_mesh_007.update()
me_mesh_006 = bpy.data.meshes.new('Mesh.006')
me_mesh_006.from_pydata([(-0.1058, 1.274, 0.675), (2.006, -0.1848, 0.675), (-2.218, -0.1848, 0.675), (-0.1058, 0.7518, -0.631), (1.374, -0.2701, -0.631), (-1.585, -0.2701, -0.631), (-2.218, -0.5885, 0.675), (2.006, -0.5885, 0.675), (-1.585, -0.5529, -0.631), (2.006, -0.5885, -0.1574), (1.749, -0.3869, 0.6857), (1.749, -0.5722, 0.02386), (-1.961, -0.3869, 0.6857), (-0.1058, 1.274, -0.1574), (-2.218, -0.1848, -0.1574), (2.006, -0.1848, -0.1574), (-1.961, -0.5722, 0.02386), (-2.218, -0.5885, -0.1574), (-0.5829, 0.9442, 0.675), (-0.5791, 0.6049, 0.02386), (0.3561, 0.6096, 0.02386), (0.3637, 0.9495, 0.675), (-1.783, 0.1154, 0.675), (-1.579, -0.5236, 0.6857), (-1.579, -0.1232, 0.02386), (1.365, -0.1212, 0.6857), (1.365, -0.5236, 0.6857), (1.568, 0.1177, 0.675), (-1.783, 0.1154, 0.01318), (0.3637, 0.9495, 0.01318), (1.749, -0.5722, 0.6857), (-1.961, -0.5722, 0.6857), (-1.579, -0.5236, 0.02386), (-0.5829, 0.9442, 0.01318), (-0.5791, 0.6049, 0.6857), (0.3561, 0.6096, 0.6857), (-1.579, -0.1232, 0.6857), (1.365, -0.5236, 0.02386), (1.568, 0.1177, 0.01318), (1.365, -0.1212, 0.02386), (1.051, -0.1563, 0.5111), (1.193, 0.3765, 0.5004), (0.5863, 0.1803, 0.5111), (0.6386, 0.7596, 0.5004), (-0.8701, 0.7459, 0.5004), (-0.8184, 0.1682, 0.5111), (-1.457, 0.3408, 0.5004), (-1.307, -0.1876, 0.5111), (1.193, 0.3765, 0.01318), (1.051, -0.1563, 0.02386), (0.5863, 0.1803, 0.02386), (0.6386, 0.7596, 0.01318), (-0.8701, 0.7459, 0.01318), (-0.8184, 0.1682, 0.02386), (-1.457, 0.3408, 0.01318), (-1.307, -0.1876, 0.02386), (1.234, -0.5529, -0.631), (-1.585, -0.5529, -0.7571), (0.8426, -0.5529, -0.8582), (0.7664, -0.6641, -0.8582), (0.08591, -0.5929, -0.8582), (-0.2914, -0.5529, -0.8582), (1.428, -0.2701, -0.631), (1.374, -0.2701, -0.6623), (1.374, -0.3487, -0.631), (-0.1058, 0.7518, -1.833), (0.1168, 0.5981, -1.737), (-0.6676, 0.3638, -1.504), (-1.585, -0.2701, -0.9655), (1.929, -0.5842, -0.2148), (1.445, -0.5566, -0.507), (1.373, -0.5494, -0.5518), (0.8426, -0.5529, -0.8582), (0.7664, -0.6641, -0.8582), (0.08591, -0.5929, -0.8582), (-0.2914, -0.5529, -0.8582), (-0.1058, 0.7518, -1.833), (0.1168, 0.5981, -1.737), (1.374, -0.2701, -0.6623), (-0.6676, 0.3638, -1.504), (1.929, -0.5842, -0.2148), (1.374, -0.3487, -0.631), (1.234, -0.5529, -0.631), (-1.585, -0.5529, -0.7571), (-1.585, -0.2701, -0.9655), (1.445, -0.5566, -0.507), (1.373, -0.5494, -0.5518)], [], [(78, 77, 76, 3, 4), (10, 30, 7, 1), (9, 15, 1, 7), (39, 25, 27, 38), (53, 52, 44, 45), (32, 24, 36, 23), (20, 35, 34, 19), (82, 86, 37, 32, 8), (0, 35, 21), (52, 53, 19), (12, 36, 22, 2), (26, 30, 10, 25), (50, 42, 43, 51), (37, 39, 49, 50, 20, 19, 53, 55, 24, 32), (33, 18, 0, 13, 14, 2, 22, 28, 54, 46, 44, 52), (48, 49, 39), (45, 44, 46, 47), (49, 48, 41, 40), (39, 37, 26, 25), (78, 4, 62), (17, 16, 31, 6), (12, 2, 6, 31), (24, 28, 22, 36), (50, 49, 40, 42), (51, 29, 20), (4, 15, 9, 80, 81), (54, 28, 24), (83, 75, 72, 82, 8), (19, 34, 18, 33), (78, 81, 4), (15, 13, 0, 21, 29, 51, 43, 41, 48, 38, 27, 1), (42, 40, 41, 43), (20, 29, 21, 35), (83, 8, 5, 84), (12, 31, 23, 36), (5, 14, 13, 3), (5, 8, 17, 14), (11, 9, 7, 30), (9, 11, 85, 80), (8, 16, 17), (55, 53, 45, 47), (16, 8, 32), (37, 86, 85, 11), (35, 0, 34), (18, 34, 0), (52, 19, 33), (3, 13, 15, 4), (48, 39, 38), (17, 6, 2, 14), (51, 20, 50), (37, 11, 30, 26), (10, 1, 27, 25), (54, 24, 55), (79, 84, 5, 3, 76), (81, 62, 4), (75, 74, 73, 72), (55, 47, 46, 54), (59, 60, 67, 65, 66), (66, 63, 64, 69, 70, 71, 56, 58, 59), (60, 61, 57, 68, 67), (16, 32, 23, 31)])
me_mesh_006.polygons.foreach_set('material_index', [0, 0, 0, 0, 0, 0, 0, 0, 0, 0, 0, 0, 0, 0, 0, 0, 0, 0, 0, 0, 0, 0, 0, 0, 0, 0, 0, 0, 0, 0, 0, 0, 0, 0, 0, 0, 0, 0, 0, 0, 0, 0, 0, 0, 0, 0, 0, 0, 0, 0, 0, 0, 0, 0, 0, 1, 0, 0, 0, 0, 0])
_k = set([(56, 58), (56, 71), (57, 61), (57, 68), (58, 59), (59, 60), (60, 61), (63, 64), (63, 66), (64, 69), (65, 66), (65, 67), (67, 68), (69, 70), (70, 71), (72, 73), (72, 82), (73, 74), (74, 75), (75, 83), (76, 77), (76, 79), (77, 78), (78, 81), (79, 84), (80, 81), (80, 85), (82, 86), (83, 84), (85, 86)])
me_mesh_006.attributes.new('sharp_edge', 'BOOLEAN', 'EDGE').data.foreach_set('value', [ (min(e.vertices), max(e.vertices)) in _k for e in me_mesh_006.edges])
me_mesh_006.materials.append(mat_murchateau_005)
me_mesh_006.materials.append(mat_sol_004)
me_mesh_006.use_remesh_preserve_volume = False
me_mesh_006.use_remesh_preserve_attributes = False
me_mesh_006.use_mirror_vertex_groups = False
me_mesh_006.update()
me_mesh_005 = bpy.data.meshes.new('Mesh.005')
me_mesh_005.from_pydata([(-0.298, -0.2129, 0.5077), (-0.298, 0.1908, 0.5077), (-0.04141, -0.01082, 0.5184), (-0.298, -0.2129, -0.3247), (-0.04141, 0.1745, -0.1435), (-0.298, 0.1908, -0.3247), (-0.04141, 0.1745, 0.5184), (0.1253, -0.1025, -0.6419), (0.08256, -0.1616, -0.6098), (-0.07887, -0.3643, -0.3247), (0.3123, 0.1564, -0.7819), (0.2465, 0.1379, -0.1435), (0.3102, 0.1564, -0.7564), (0.2006, 0.1437, 0.4545), (0.1957, 0.1443, 0.5184), (0.04835, -0.07281, 0.5184), (-0.1263, -0.3315, 0.5077), (0.08256, -0.1616, -0.6098), (0.1253, -0.1025, -0.6419), (-0.07887, -0.3643, -0.3247), (0.3123, 0.1564, -0.7819), (0.2465, 0.1379, -0.1435), (0.3102, 0.1564, -0.7564), (0.2006, 0.1437, 0.4545), (0.1957, 0.1443, 0.5184), (0.04835, -0.07281, 0.5184), (-0.1263, -0.3315, 0.5077)], [], [(21, 4, 6, 24, 23), (5, 20, 18, 17, 3), (4, 5, 1, 6), (4, 21, 22), (5, 3, 0, 1), (25, 2, 0, 26), (1, 0, 2, 6), (7, 10, 12, 11, 13), (19, 26, 0, 3), (24, 6, 2, 25), (13, 14, 15, 16, 9, 8, 7), (22, 20, 5, 4), (17, 19, 3)])
_k = set([(7, 8), (7, 10), (8, 9), (9, 16), (10, 12), (11, 12), (11, 13), (13, 14), (14, 15), (15, 16), (17, 18), (17, 19), (18, 20), (19, 26), (20, 22), (21, 22), (21, 23), (23, 24), (24, 25), (25, 26)])
me_mesh_005.attributes.new('sharp_edge', 'BOOLEAN', 'EDGE').data.foreach_set('value', [ (min(e.vertices), max(e.vertices)) in _k for e in me_mesh_005.edges])
me_mesh_005.materials.append(mat_murchateau_005)
me_mesh_005.materials.append(mat_sol_004)
me_mesh_005.use_remesh_preserve_volume = False
me_mesh_005.use_remesh_preserve_attributes = False
me_mesh_005.use_mirror_vertex_groups = False
me_mesh_005.update()
me_mesh_004 = bpy.data.meshes.new('Mesh.004')
me_mesh_004.from_pydata([(1.26, 0.9066, -1.654), (1.316, 0.9066, -2.496), (0.9808, 0.9066, -0.9952), (0.5557, 0.9066, -0.3878), (0.1188, 0.9066, 0.1446), (-0.4136, 0.9066, 0.5816), (-1.021, 0.9066, 0.9503), (1.26, 1.062, -1.654), (1.334, 1.062, -2.299), (0.9808, 1.062, -0.9952), (0.5557, 1.062, -0.3878), (0.1188, 1.062, 0.1446), (-0.4136, 1.062, 0.5816), (-1.021, 1.062, 0.9503), (0.9808, -0.6783, -1.347), (0.5557, -0.6783, -0.7391), (0.1188, -0.6783, -0.2067), (-0.4136, -0.6783, 0.2302), (-1.021, -0.6783, 0.599), (0.9808, -0.6783, -0.9952), (0.5557, -0.6783, -0.3878), (0.1188, -0.6783, 0.1446), (-0.4136, -0.6783, 0.5816), (1.26, 0.9066, -2.006), (1.316, 0.9066, -2.145), (0.9808, 0.9066, -1.347), (0.5557, 0.9066, -0.7391), (0.1188, 0.9066, -0.2067), (-0.4136, 0.9066, 0.2302), (-1.021, 0.9066, 0.599), (-1.68, 0.9066, 0.8099), (0.5557, -0.9893, -0.7391), (0.1188, -0.9893, -0.2067), (-0.4136, -0.9893, 0.2302), (-1.021, -0.9893, 0.599), (0.5557, -0.9893, -0.3878), (0.1188, -0.9893, 0.1446), (-0.4136, -0.9893, 0.5816), (0.3268, -1.23, 0.854), (1.26, -0.5834, -2.006), (1.316, -0.567, -2.496), (1.316, -0.5415, -2.145), (1.334, -0.5363, -2.299), (-0.1652, 0.7792, 2.094), (-0.1947, 0.6265, 2.094), (-0.6772, 0.7792, 2.094), (1.334, -0.3936, -0.3361), (0.9808, -0.7656, -0.9952), (1.098, -0.6783, -1.272), (1.132, -0.6783, -1.704), (0.7058, -0.9893, -0.6022), (0.7372, -0.9893, -0.9985), (0.1188, -1.499, -0.2067), (0.5557, -1.137, -0.7391), (-0.4136, -1.847, 0.2302), (-0.3665, -1.915, 0.1915), (-1.016, -0.6783, 0.947), (-0.744, -0.9893, 0.7821), (-1.649, -0.6783, 0.8), (-1.236, -0.9893, 0.6679), (-1.021, -1.152, 0.599), (-1.521, 1.062, 1.11), (-1.68, -0.6549, 0.8099), (-1.542, 0.9066, 1.117), (-1.9, -0.5339, 0.8473), (-1.695, 0.9066, 0.8125), (-1.838, -0.09242, 0.8367), (1.334, 1.062, 0.05909), (-0.2719, 1.062, 2.321), (-0.2903, 0.9667, 2.321), (-0.5916, 1.062, 2.321), (-1.236, 1.062, 1.676), (-0.9526, 1.062, 2.237), (-0.2376, 0.7792, 2.196), (1.26, -0.5834, -2.006), (1.316, -0.567, -2.496), (1.334, -0.5363, -2.299), (1.316, -0.5415, -2.145), (-0.1652, 0.7792, 2.094), (-0.1947, 0.6265, 2.094), (-0.6772, 0.7792, 2.094), (1.334, -0.3936, -0.3361), (0.9808, -0.7656, -0.9952), (1.098, -0.6783, -1.272), (1.132, -0.6783, -1.704), (0.7058, -0.9893, -0.6022), (0.5557, -1.137, -0.7391), (0.1188, -1.499, -0.2067), (0.7372, -0.9893, -0.9985), (-0.4136, -1.847, 0.2302), (-0.3665, -1.915, 0.1915), (-0.744, -0.9893, 0.7821), (-1.016, -0.6783, 0.947), (-1.649, -0.6783, 0.8), (-1.021, -1.152, 0.599), (-1.68, -0.6549, 0.8099), (-1.236, -0.9893, 0.6679), (-1.521, 1.062, 1.11), (-1.542, 0.9066, 1.117), (-1.695, 0.9066, 0.8125), (-1.9, -0.5339, 0.8473), (-1.838, -0.09242, 0.8367), (-0.2719, 1.062, 2.321), (-0.2903, 0.9667, 2.321), (-0.5916, 1.062, 2.321), (-1.236, 1.062, 1.676), (-0.9526, 1.062, 2.237), (1.334, 1.062, 0.05909), (-0.2376, 0.7792, 2.196)], [], [(3, 10, 9, 2), (4, 11, 10, 3), (5, 12, 11, 4), (87, 90, 89, 33, 32), (84, 14, 25, 23, 74), (82, 85, 35, 20, 19), (20, 35, 36, 21), (22, 21, 36, 37), (14, 15, 26, 25), (1, 24, 77, 75), (14, 84, 83, 19, 20, 21, 22, 92, 93, 18, 17, 16, 15), (2, 9, 7, 0), (43, 108, 80), (16, 17, 28, 27), (6, 13, 12, 5), (97, 105, 106, 70, 68, 107, 8, 7, 9, 10, 11, 12, 13), (100, 101, 99, 30, 95), (75, 74, 23, 1), (15, 16, 27, 26), (96, 34, 94), (102, 103, 73, 78, 79, 38, 81, 67), (0, 24, 1, 23, 25, 26, 27, 28, 29, 30, 99, 98, 6, 5, 4, 3, 2), (18, 93, 95, 30, 29), (35, 85, 88, 31, 32, 33, 34, 96, 91, 37, 36), (53, 51, 50, 47, 48, 49, 39, 40, 41, 42, 81, 38, 55, 52), (8, 76, 77, 24, 0, 7), (17, 18, 29, 28), (97, 13, 6, 98), (92, 22, 37, 91), (88, 86, 31), (89, 94, 34, 33), (71, 61, 63, 65, 66), (83, 82, 19), (80, 44, 43), (72, 64, 62, 58, 56, 57, 59, 60, 54, 55, 38, 79, 45, 73, 103, 104), (86, 87, 32, 31), (70, 69, 68), (72, 71, 66, 64), (46, 76, 8, 107)])
me_mesh_004.polygons.foreach_set('material_index', [0, 0, 0, 0, 0, 0, 0, 0, 0, 0, 0, 0, 0, 0, 0, 0, 0, 0, 0, 0, 0, 0, 0, 0, 0, 0, 0, 0, 0, 0, 0, 0, 0, 1, 0, 0, 0, 0, 0])
_k = set([(39, 40), (39, 49), (40, 41), (41, 42), (42, 81), (43, 44), (43, 108), (44, 80), (45, 73), (45, 79), (46, 76), (46, 107), (47, 48), (47, 50), (48, 49), (50, 51), (51, 53), (52, 53), (52, 55), (54, 55), (54, 60), (56, 57), (56, 58), (57, 59), (58, 62), (59, 60), (61, 63), (61, 71), (62, 64), (63, 65), (64, 66), (65, 66), (67, 81), (67, 102), (68, 69), (68, 107), (69, 70), (70, 106), (71, 72), (72, 104), (73, 78), (74, 75), (74, 84), (75, 77), (76, 77), (78, 79), (80, 108), (82, 83), (82, 85), (83, 84), (85, 88), (86, 87), (86, 88), (87, 90), (89, 90), (89, 94), (91, 92), (91, 96), (92, 93), (93, 95), (94, 96), (95, 100), (97, 98), (97, 105), (98, 99), (99, 101), (100, 101), (102, 103), (103, 104), (105, 106)])
me_mesh_004.attributes.new('sharp_edge', 'BOOLEAN', 'EDGE').data.foreach_set('value', [ (min(e.vertices), max(e.vertices)) in _k for e in me_mesh_004.edges])
me_mesh_004.materials.append(mat_murchateau_005)
me_mesh_004.materials.append(mat_sol_004)
me_mesh_004.use_remesh_preserve_volume = False
me_mesh_004.use_remesh_preserve_attributes = False
me_mesh_004.use_mirror_vertex_groups = False
me_mesh_004.update()
me_mesh_003 = bpy.data.meshes.new('Mesh.003')
me_mesh_003.from_pydata([(-0.3389, 3.848, -3.497), (1.676, 2.456, -3.497), (-2.354, 2.456, -3.497), (-0.3408, -2.6, 1.638), (1.676, -1.821, 1.05), (0.832, 0.3175, 1.003), (-0.3389, -3.213, 1.05), (1.139, -1.578, 1.638), (1.676, 0.3175, -3.497), (-2.354, 0.3175, -3.497), (1.676, 0.3175, 1.05), (1.258, 0.3175, 1.05), (-0.3389, -3.213, -3.497), (1.676, -1.821, -3.497), (-2.354, -1.821, -3.497), (1.33, 0.3175, 1.429), (1.011, 0.3175, 1.373), (1.676, 1.559, 1.05), (1.139, -0.3696, 1.638), (1.676, 2.456, 0.7115), (1.579, 2.523, 0.6922), (1.676, 2.353, 0.7693), (0.8675, -1.766, 2.084), (1.139, -1.578, 2.065), (-0.3389, 3.848, -0.1125), (-0.3408, -2.6, 1.758), (-0.7209, -2.338, 1.638), (-1.045, 3.36, -0.06364), (-0.8283, 0.3175, 1.05), (-1.101, 0.3175, 1.002), (-2.106, -1.992, 1.05), (-1.742, -1.957, 1.326), (-2.354, 2.456, -0.7694), (-2.354, 0.3175, 0.01103), (-2.354, -1.821, 0.7915)], [], [(8, 9, 2, 0, 1), (28, 29, 5, 11), (10, 15, 18, 7, 4), (31, 30, 6, 3, 26), (14, 34, 33, 9), (17, 15, 10), (4, 7, 3, 6), (8, 10, 4, 13), (11, 5, 16, 15, 10, 8, 9, 33, 29, 28), (13, 12, 14, 9, 8), (17, 10, 8, 1, 19, 21), (33, 32, 2, 9), (6, 30, 34, 14, 12), (25, 26, 3), (6, 12, 13, 4), (18, 23, 7), (24, 0, 2, 32, 27), (22, 25, 3, 7, 23), (20, 19, 1, 0, 24)])
me_mesh_003.materials.append(mat_murchateau_005)
me_mesh_003.materials.append(mat_sol_004)
me_mesh_003.use_remesh_preserve_volume = False
me_mesh_003.use_remesh_preserve_attributes = False
me_mesh_003.use_mirror_vertex_groups = False
me_mesh_003.update()
me_mesh_002 = bpy.data.meshes.new('Mesh.002')
me_mesh_002.from_pydata([(0.4511, 1.035, -1.012), (0.5078, 1.035, -1.502), (0.4511, 1.035, -0.6603), (0.5078, 1.035, -1.151), (0.4511, -0.861, -0.6603), (0.5078, -0.861, -1.502), (0.1724, -0.861, -0.001206), (-0.2528, -0.861, 0.6062), (-0.6897, -0.861, 1.139), (0.4511, -1.017, -0.6603), (0.5256, -1.017, -1.305), (0.1724, -1.017, -0.001206), (-0.2528, -1.017, 0.6062), (-0.6897, -1.017, 1.139), (0.4511, 0.7239, -1.012), (0.1724, 0.7239, -0.3525), (0.5078, 0.7239, -1.502), (0.4511, 0.7239, -0.6603), (0.5078, 0.7239, -1.151), (0.1724, 0.7239, -0.001206), (0.4511, -0.861, -1.012), (0.5078, -0.861, -1.151), (0.1724, -0.861, -0.3525), (-0.2528, -0.861, 0.2549), (-0.6897, -0.861, 0.7873), (-1.222, -0.861, 1.224), (-0.4806, 0.4814, 1.848), (0.5078, 1.144, -1.502), (0.4511, 1.128, -1.012), (0.5078, 1.169, -1.151), (0.5256, 1.175, -1.305), (0.5256, 1.317, 0.6576), (0.5256, -1.017, 2.554), (0.0338, -1.017, 2.804), (-1.093, -1.017, 1.47), (0.1724, 0.9455, -0.001206), (0.2923, 1.035, -0.2847), (0.3266, 1.035, -0.7172), (-0.1003, 0.7239, 0.3884), (-0.06883, 0.7239, -0.007914), (-0.6897, 0.2122, 0.7873), (-0.2528, 0.5743, 0.2549), (-1.222, -0.6164, 1.224), (-1.174, -0.204, 1.185), (-1.254, -0.861, 1.243), (-1.075, -0.861, 1.455), (0.4511, 1.128, -1.012), (0.5078, 1.144, -1.502), (0.5256, 1.175, -1.305), (0.5078, 1.169, -1.151), (-1.093, -1.017, 1.47), (0.0338, -1.017, 2.804), (0.5256, -1.017, 2.554), (0.5256, 1.317, 0.6576), (0.1724, 0.9455, -0.001206), (0.2923, 1.035, -0.2847), (0.3266, 1.035, -0.7172), (-0.1003, 0.7239, 0.3884), (-0.6897, 0.2122, 0.7873), (-1.174, -0.204, 1.185), (-0.2528, 0.5743, 0.2549), (-0.06883, 0.7239, -0.007914), (-1.222, -0.6164, 1.224), (-1.075, -0.861, 1.455), (-1.254, -0.861, 1.243)], [], [(62, 59, 58, 24, 25), (30, 31, 52, 10), (58, 60, 23, 24), (19, 54, 55, 2, 17), (11, 12, 7, 6), (41, 40, 43, 26, 53, 48, 49, 47, 28, 56, 36, 35, 57, 61), (20, 14, 16, 5), (23, 60, 39, 15, 22), (22, 15, 14, 20), (27, 29, 3, 1), (12, 13, 8, 7), (1, 0, 46, 27), (29, 30, 10, 9, 4, 21, 18, 17, 2, 3), (18, 21, 5, 16), (18, 16, 14, 15, 39, 38, 19, 17), (54, 19, 38), (9, 11, 6, 4), (21, 4, 6, 7, 8, 63, 64, 25, 24, 23, 22, 20, 5), (26, 51, 32, 53), (26, 43, 42, 44, 45, 50, 51), (64, 62, 25), (55, 37, 0, 1, 3, 2), (33, 34, 13, 12, 11, 9, 10, 52), (0, 37, 46), (34, 63, 8, 13)])
_k = set([(27, 29), (27, 46), (28, 47), (28, 56), (29, 30), (30, 31), (31, 52), (32, 51), (32, 53), (33, 34), (33, 52), (34, 63), (35, 36), (35, 57), (36, 56), (37, 46), (37, 55), (38, 39), (38, 54), (39, 60), (40, 41), (40, 43), (41, 61), (42, 43), (42, 44), (44, 45), (45, 50), (47, 49), (48, 49), (48, 53), (50, 51), (54, 55), (57, 61), (58, 59), (58, 60), (59, 62), (62, 64), (63, 64)])
me_mesh_002.attributes.new('sharp_edge', 'BOOLEAN', 'EDGE').data.foreach_set('value', [ (min(e.vertices), max(e.vertices)) in _k for e in me_mesh_002.edges])
me_mesh_002.materials.append(mat_murchateau_005)
me_mesh_002.materials.append(mat_sol_004)
me_mesh_002.use_remesh_preserve_volume = False
me_mesh_002.use_remesh_preserve_attributes = False
me_mesh_002.use_mirror_vertex_groups = False
me_mesh_002.update()
me_mesh_001 = bpy.data.meshes.new('Mesh.001')
me_mesh_001.from_pydata([(0.4245, -1.217, 3.503), (0.4245, -0.6953, 2.197), (-1.055, 0.3266, 2.197), (-1.055, 0.6094, 1.97), (-1.055, 0.6094, 2.197), (0.4245, -1.217, 2.671), (-0.05264, -0.8878, 3.503), (-0.0488, -0.5485, 2.852), (0.8863, -0.5531, 2.852), (0.894, -0.893, 3.503), (-1.253, -0.05894, 3.503), (-1.049, 0.1796, 2.852), (-1.253, -0.05894, 2.842), (0.894, -0.893, 2.842), (-1.049, 0.5801, 2.852), (-0.05264, -0.8878, 2.842), (-0.0488, -0.5485, 3.514), (0.8863, -0.5531, 3.514), (-1.049, 0.1796, 3.514), (1.169, -0.7031, 3.329), (-0.3399, -0.6894, 3.329), (-0.2882, -0.1117, 3.339), (-0.9263, -0.2844, 3.329), (-0.7769, 0.2441, 3.339), (1.169, -0.7031, 2.842), (-0.3399, -0.6894, 2.842), (-0.2882, -0.1117, 2.852), (-0.9263, -0.2844, 2.842), (-0.7769, 0.2441, 2.852), (1.218, -0.1476, -3.548), (1.218, -0.1476, -2.405), (1.348, -0.05765, -3.548), (1.348, -0.05765, -2.916), (1.087, -0.2375, -2.313), (0.8269, -0.4174, -3.548), (0.8269, -0.4174, -2.916), (0.9571, -0.3274, -2.405), (-0.4678, -0.07906, -3.548), (-0.5983, 0.01103, -2.916), (-0.5983, 0.01103, -3.548), (-0.4678, -0.07906, -2.405), (-0.3374, -0.1692, -2.313), (-0.4723, -0.07599, -2.423), (0.4291, 0.2548, -2.916), (-0.07647, -0.3493, -2.916), (-0.07647, -0.3493, -3.548), (0.4291, 0.2548, -3.548), (-0.2069, -0.2592, -2.405), (-0.111, -0.3255, -4.045), (-0.5219, -0.04171, -4.045), (-0.36, 0.8745, -4.206), (1.597, 0.1147, -3.075), (1.632, 0.1387, -3.597), (1.403, -0.01931, -3.658), (0.7317, 0.3633, -2.313), (0.958, 0.2909, -2.405), (0.4959, 0.4518, -2.405), (1.163, 0.255, -2.916), (1.13, 0.3101, -3.548), (1.253, -0.123, -3.699), (0.447, 0.4755, -2.502), (0.2489, 0.5314, -2.313), (0.05534, 0.6033, -2.378), (0.4124, 0.4809, -2.405), (0.4245, -0.6953, -3.922), (0.01104, 0.6206, -2.405), (0.009648, 0.6215, -2.41), (-0.02663, 0.6625, -2.82), (0.03803, -0.4284, -4.045), (-0.05237, 0.6781, -2.916), (-0.02452, 0.7121, -3.548), (-0.8436, 0.1805, -4.045), (-0.9745, -0.05107, -4.354), (-1.012, 0.6738, 1.97), (-0.8268, 0.6094, 1.97), (-1.055, 0.3266, -0.3275), (-0.8719, 0.6094, 2.197), (1.246, -0.128, 2.197), (1.717, -0.3248, 2.671), (-1.304, 0.293, 2.384), (-1.467, 0.08883, 2.671), (-1.075, 0.6105, 2.212), (-1.141, 0.5918, 2.852), (-1.077, 0.6105, 2.235), (1.114, -0.1277, 2.852), (-0.918, 0.5801, 2.852), (1.673, -0.3551, 3.329), (1.12, -0.1633, 3.339), (-1.049, 0.5801, 3.51), (-1.192, 0.5983, 3.514), (-1.339, 0.3804, 3.514), (-1.514, 0.1215, 3.503), (1.597, 0.1147, -3.075), (1.632, 0.1387, -3.597), (-1.055, 0.6094, 1.97), (-1.012, 0.6738, 1.97), (1.403, -0.01931, -3.658), (0.958, 0.2909, -2.405), (0.7317, 0.3633, -2.313), (0.4959, 0.4518, -2.405), (1.163, 0.255, -2.916), (1.13, 0.3101, -3.548), (1.253, -0.123, -3.699), (0.447, 0.4755, -2.502), (0.2489, 0.5314, -2.313), (0.05534, 0.6033, -2.378), (-1.055, 0.3266, -0.3275), (0.4124, 0.4809, -2.405), (0.4245, -0.6953, -3.922), (0.01104, 0.6206, -2.405), (0.009648, 0.6215, -2.41), (-0.02663, 0.6625, -2.82), (0.03803, -0.4284, -4.045), (-0.05237, 0.6781, -2.916), (-0.02452, 0.7121, -3.548), (-0.8436, 0.1805, -4.045), (-0.9745, -0.05107, -4.354), (-0.8268, 0.6094, 1.97), (1.12, -0.1633, 3.339), (1.114, -0.1277, 2.852), (-0.8719, 0.6094, 2.197), (1.246, -0.128, 2.197), (1.717, -0.3248, 2.671), (-1.467, 0.08883, 2.671), (-1.304, 0.293, 2.384), (-1.075, 0.6105, 2.212), (-1.141, 0.5918, 2.852), (-1.077, 0.6105, 2.235), (-0.918, 0.5801, 2.852), (1.673, -0.3551, 3.329), (-1.192, 0.5983, 3.514), (-1.339, 0.3804, 3.514), (-1.514, 0.1215, 3.503)], [], [(41, 40, 109, 62), (0, 9, 17), (5, 1, 121, 122), (25, 7, 26), (98, 97, 30, 33), (16, 17, 8, 7), (94, 4, 120, 74), (5, 122, 129, 19, 24, 13, 9, 0), (29, 31, 101, 114, 39, 37, 45, 46, 34), (24, 8, 13), (22, 20, 21, 23), (52, 53, 102, 108, 112, 116, 50), (27, 11, 12), (46, 43, 35, 34), (45, 37, 49, 48), (9, 13, 8, 17), (22, 23, 28, 27), (94, 106, 2, 4), (4, 125, 127), (17, 16, 0), (6, 0, 16), (38, 113, 67, 42), (25, 15, 7), (24, 119, 8), (21, 26, 28, 23), (27, 28, 11), (41, 61, 107, 47), (31, 32, 100, 101), (6, 16, 7, 15), (84, 118, 86, 78, 77, 51, 57, 55, 54, 99, 103, 63, 104, 105, 65, 66, 111, 69, 50, 95, 117, 76, 85), (10, 12, 11, 18), (107, 60, 43, 44, 47), (123, 5, 0, 6, 15, 25, 20, 22, 27, 12, 10, 132), (116, 71, 75, 3, 95, 50), (88, 14, 82, 130), (20, 25, 26, 21), (56, 98, 33, 36), (59, 96, 31, 29), (59, 29, 34, 35, 36, 33, 30, 32, 31, 96, 93, 92, 121, 1, 64), (39, 114, 113, 38), (60, 56, 36, 35, 43), (88, 130, 131, 18), (19, 87, 119, 24), (100, 32, 30, 97), (40, 42, 110, 109), (10, 18, 131, 132), (18, 11, 14, 88), (44, 45, 48, 68, 64, 1, 2, 106, 115, 49, 37, 39, 38, 42, 40, 41, 47), (62, 61, 41), (80, 91, 90, 89, 126, 83, 81, 79), (67, 110, 42), (127, 82, 14, 4), (124, 125, 4, 2), (68, 48, 49, 115, 72), (120, 4, 14, 128), (74, 73, 94), (1, 5, 123, 124, 2), (70, 58, 57, 51, 52, 50, 69), (129, 87, 19), (14, 11, 28, 26, 7, 8, 119, 128), (45, 44, 43, 46)])
me_mesh_001.polygons.foreach_set('material_index', [0, 0, 0, 0, 0, 0, 0, 0, 0, 0, 0, 0, 0, 0, 0, 0, 0, 0, 0, 0, 0, 0, 0, 0, 0, 0, 0, 0, 0, 0, 0, 0, 0, 0, 0, 0, 0, 0, 0, 0, 0, 0, 0, 0, 0, 0, 0, 0, 0, 0, 0, 0, 0, 0, 0, 1, 0, 0, 0, 0, 0])
_k = set([(3, 75), (3, 95), (51, 52), (51, 77), (52, 53), (53, 102), (54, 55), (54, 99), (55, 57), (56, 60), (56, 98), (57, 58), (58, 70), (59, 64), (59, 96), (60, 107), (61, 62), (61, 107), (62, 109), (63, 103), (63, 104), (64, 68), (65, 66), (65, 105), (66, 111), (67, 110), (67, 113), (68, 72), (69, 70), (69, 111), (71, 75), (71, 116), (72, 115), (73, 74), (73, 94), (74, 120), (76, 85), (76, 117), (77, 78), (78, 86), (79, 80), (79, 81), (80, 91), (81, 83), (82, 127), (82, 130), (83, 126), (84, 85), (84, 118), (86, 118), (87, 119), (87, 129), (89, 90), (89, 126), (90, 91), (92, 93), (92, 121), (93, 96), (94, 106), (95, 117), (97, 98), (97, 100), (99, 103), (100, 101), (101, 114), (102, 108), (104, 105), (106, 115), (108, 112), (109, 110), (112, 116), (113, 114), (119, 128), (120, 128), (121, 122), (122, 129), (123, 124), (123, 132), (124, 125), (125, 127), (130, 131), (131, 132)])
me_mesh_001.attributes.new('sharp_edge', 'BOOLEAN', 'EDGE').data.foreach_set('value', [ (min(e.vertices), max(e.vertices)) in _k for e in me_mesh_001.edges])
me_mesh_001.materials.append(mat_murchateau_005)
me_mesh_001.materials.append(mat_sol_004)
me_mesh_001.use_remesh_preserve_volume = False
me_mesh_001.use_remesh_preserve_attributes = False
me_mesh_001.use_mirror_vertex_groups = False
me_mesh_001.update()
me_mesh = bpy.data.meshes.new('Mesh')
me_mesh.from_pydata([(0.6602, 1.662, 0.4376), (0.6602, 1.379, 0.2104), (0.6602, 1.379, 0.4376), (0.6602, -2.13, 0.4376), (0.6602, -1.847, 0.2104), (0.6602, -1.847, 0.4376), (-0.3452, -0.6305, -1.028), (0.6602, -2.13, -0.3201), (-0.8364, 1.379, 0.2104), (-0.8662, 1.224, 0.2104), (0.09492, -1.847, 0.2104), (0.6602, 0.2052, -2.216), (0.1943, -2.13, 0.4376), (0.1699, -2.13, -0.0715), (0.1058, -1.847, 0.4376), (0.6602, 1.662, -1.821), (-0.943, 1.662, 0.4376), (-0.9618, 1.564, 0.4376), (-0.7406, 1.662, 0.1518), (-0.91, 1.379, 0.3143), (-0.9041, 1.379, 0.4376), (-0.8364, 1.379, 0.2104), (-0.8662, 1.224, 0.2104), (0.09492, -1.847, 0.2104), (0.6602, 0.2052, -2.216), (0.6602, -2.13, -0.3201), (0.1699, -2.13, -0.0715), (0.1943, -2.13, 0.4376), (0.1058, -1.847, 0.4376), (0.6602, 1.662, -1.821), (-0.7406, 1.662, 0.1518), (-0.943, 1.662, 0.4376), (-0.9618, 1.564, 0.4376), (-0.91, 1.379, 0.3143), (-0.9041, 1.379, 0.4376)], [], [(22, 23, 4, 1, 21), (14, 27, 3, 5), (30, 29, 11, 6), (1, 2, 34, 33, 21), (0, 2, 1, 4, 5, 3, 25, 24, 15), (13, 25, 3, 27), (6, 11, 7, 26), (6, 26, 12, 28, 10, 9), (32, 34, 2, 0, 31), (15, 18, 31, 0), (17, 16, 30, 6, 9, 8, 19), (14, 5, 4, 23), (19, 20, 17)])
me_mesh.polygons.foreach_set('material_index', [1, 0, 0, 0, 0, 0, 0, 0, 0, 0, 0, 0, 0])
_k = set([(7, 11), (7, 26), (8, 9), (8, 19), (9, 10), (10, 28), (11, 29), (12, 26), (12, 28), (13, 25), (13, 27), (14, 23), (14, 27), (15, 18), (15, 24), (16, 17), (16, 30), (17, 20), (18, 31), (19, 20), (21, 22), (21, 33), (22, 23), (24, 25), (29, 30), (31, 32), (32, 34), (33, 34)])
me_mesh.attributes.new('sharp_edge', 'BOOLEAN', 'EDGE').data.foreach_set('value', [ (min(e.vertices), max(e.vertices)) in _k for e in me_mesh.edges])
me_mesh.materials.append(mat_murchateau_005)
me_mesh.materials.append(mat_sol_004)
me_mesh.use_remesh_preserve_volume = False
me_mesh.use_remesh_preserve_attributes = False
me_mesh.use_mirror_vertex_groups = False
me_mesh.update()

# ---- objects
ob_lamp = bpy.data.objects.new('Lamp', light_lamp)
ob_camera = bpy.data.objects.new('Camera', cam_camera)
ob_pontmoitie = bpy.data.objects.new('PontMoitie', me_cube_010)
ob_pontmoitie_cell_013 = bpy.data.objects.new('PontMoitie_cell.013', me_mesh_013)
ob_pontmoitie_cell_012 = bpy.data.objects.new('PontMoitie_cell.012', me_mesh_012)
ob_pontmoitie_cell_011 = bpy.data.objects.new('PontMoitie_cell.011', me_mesh_011)
ob_pontmoitie_cell_010 = bpy.data.objects.new('PontMoitie_cell.010', me_mesh_010)
ob_pontmoitie_cell_009 = bpy.data.objects.new('PontMoitie_cell.009', me_mesh_009)
ob_pontmoitie_cell_008 = bpy.data.objects.new('PontMoitie_cell.008', me_mesh_008)
ob_pontmoitie_cell_007 = bpy.data.objects.new('PontMoitie_cell.007', me_mesh_007)
ob_pontmoitie_cell_006 = bpy.data.objects.new('PontMoitie_cell.006', me_mesh_006)
ob_pontmoitie_cell_005 = bpy.data.objects.new('PontMoitie_cell.005', me_mesh_005)
ob_pontmoitie_cell_004 = bpy.data.objects.new('PontMoitie_cell.004', me_mesh_004)
ob_pontmoitie_cell_003 = bpy.data.objects.new('PontMoitie_cell.003', me_mesh_003)
ob_pontmoitie_cell_002 = bpy.data.objects.new('PontMoitie_cell.002', me_mesh_002)
ob_pontmoitie_cell_001 = bpy.data.objects.new('PontMoitie_cell.001', me_mesh_001)
ob_pontmoitie_cell = bpy.data.objects.new('PontMoitie_cell', me_mesh)

# ---- transforms, parenting, visibility, modifiers, constraints
ob_lamp.location = (4.076, 1.005, 5.904)
ob_lamp.rotation_euler = (0.6503, 0.05522, 1.866)
ob_lamp.lock_rotations_4d = False
ob_lamp.empty_display_type = 'ARROWS'
ob_lamp.color = (0.0, 0.0, 0.0, 0.0)
ob_lamp.lineart.crease_threshold = 0.0
ob_camera.location = (7.481, -6.508, 5.344)
ob_camera.rotation_euler = (1.109, 0.0, 0.8149)
ob_camera.lock_rotations_4d = False
ob_camera.empty_display_type = 'ARROWS'
ob_camera.color = (0.0, 0.0, 0.0, 0.0)
ob_camera.display_type = 'WIRE'
ob_camera.lineart.crease_threshold = 0.0
ob_pontmoitie.location = (0.0, 0.0, 0.0)
ob_pontmoitie.lineart.crease_threshold = 0.0
ob_pontmoitie_cell_013.location = (-6.363, 0.4139, -0.9072)
ob_pontmoitie_cell_013.lineart.crease_threshold = 0.0
ob_pontmoitie_cell_012.location = (-1.665, 0.7662, 3.125)
ob_pontmoitie_cell_012.lineart.crease_threshold = 0.0
ob_pontmoitie_cell_011.location = (-5.035, -1.551, -0.2348)
ob_pontmoitie_cell_011.lineart.crease_threshold = 0.0
ob_pontmoitie_cell_010.location = (-3.852, 0.1267, 1.584)
ob_pontmoitie_cell_010.lineart.crease_threshold = 0.0
ob_pontmoitie_cell_009.location = (-5.674, 0.0, -2.185)
ob_pontmoitie_cell_009.lineart.crease_threshold = 0.0
ob_pontmoitie_cell_008.location = (-3.048, 2.122, -2.289)
ob_pontmoitie_cell_008.lineart.crease_threshold = 0.0
ob_pontmoitie_cell_007.location = (0.5259, -0.6638, 3.605)
ob_pontmoitie_cell_007.lineart.crease_threshold = 0.0
ob_pontmoitie_cell_006.location = (-4.894, 2.166, 5.292)
ob_pontmoitie_cell_006.lineart.crease_threshold = 0.0
ob_pontmoitie_cell_005.location = (-6.814, -1.768, 5.459)
ob_pontmoitie_cell_005.lineart.crease_threshold = 0.0
ob_pontmoitie_cell_004.location = (2.186, 0.8338, 2.34)
ob_pontmoitie_cell_004.lineart.crease_threshold = 0.0
ob_pontmoitie_cell_003.location = (-4.659, -0.3175, -3.219)
ob_pontmoitie_cell_003.lineart.crease_threshold = 0.0
ob_pontmoitie_cell_002.location = (2.995, -0.8794, 1.346)
ob_pontmoitie_cell_002.lineart.crease_threshold = 0.0
ob_pontmoitie_cell_001.location = (-5.424, -2.222, 2.463)
ob_pontmoitie_cell_001.lineart.crease_threshold = 0.0
ob_pontmoitie_cell.location = (2.86, 0.2338, 4.223)
ob_pontmoitie_cell.lineart.crease_threshold = 0.0

# ---- collection membership
col_collection_1.objects.link(ob_lamp)
col_collection_1.objects.link(ob_camera)
col_collection_1.objects.link(ob_pontmoitie)
col_collection_2.objects.link(ob_pontmoitie_cell_013)
col_collection_2.objects.link(ob_pontmoitie_cell_012)
col_collection_2.objects.link(ob_pontmoitie_cell_011)
col_collection_2.objects.link(ob_pontmoitie_cell_010)
col_collection_2.objects.link(ob_pontmoitie_cell_009)
col_collection_2.objects.link(ob_pontmoitie_cell_008)
col_collection_2.objects.link(ob_pontmoitie_cell_007)
col_collection_2.objects.link(ob_pontmoitie_cell_006)
col_collection_2.objects.link(ob_pontmoitie_cell_005)
col_collection_2.objects.link(ob_pontmoitie_cell_004)
col_collection_2.objects.link(ob_pontmoitie_cell_003)
col_collection_2.objects.link(ob_pontmoitie_cell_002)
col_collection_2.objects.link(ob_pontmoitie_cell_001)
col_collection_2.objects.link(ob_pontmoitie_cell)

# ---- scene / render settings (as saved in the file)
scene.camera = ob_camera
scene.frame_start = 1; scene.frame_end = 250; scene.frame_set(1)
scene.render.engine = 'BLENDER_EEVEE_NEXT'
scene.render.resolution_percentage = 50
scene.render.dither_intensity = 0.0
scene.cycles.use_denoising = False
scene.cycles.samples = 128
scene.cycles.sampling_pattern = 'TABULATED_SOBOL'
scene.cycles.light_sampling_threshold = 0.0
scene.cycles.use_adaptive_sampling = False
scene.cycles.use_light_tree = False
scene.cycles.blur_glossy = 0.0
scene.cycles.sample_clamp_indirect = 0.0
scene.view_settings.view_transform = 'Standard'
bpy.context.view_layer.update()
